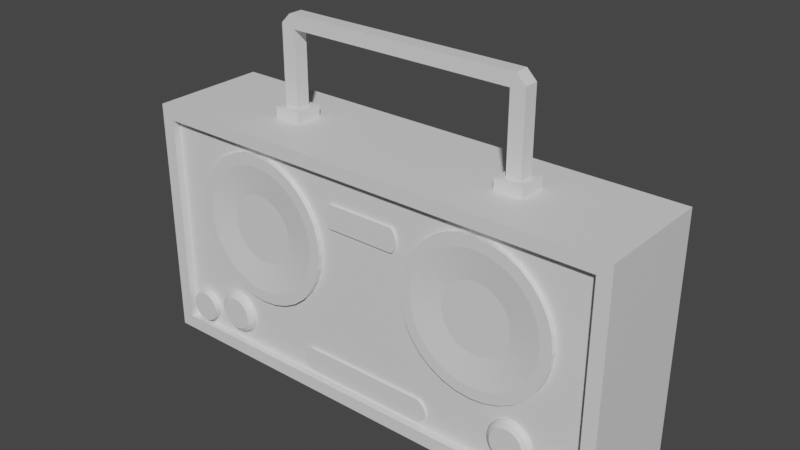 # Source: Radio.blend  (saved by Blender 3.5.10; exported with 4.5.12 LTS)
import bpy
from mathutils import Matrix  # noqa: F401  (used for matrix-valued properties, if any)

bpy.ops.wm.read_factory_settings(use_empty=True)
scene = bpy.context.scene
scene.name = 'Scene'

# ---- collections
col_collection = bpy.data.collections.new('Collection'); scene.collection.children.link(col_collection)

# ---- materials (node trees are filled in below, after node groups)
mat_material = bpy.data.materials.new('Material')
mat_material.alpha_threshold = 0.0
mat_material.use_transparent_shadow = False
mat_material.roughness = 0.5
mat_material.line_color = (0.0, 0.0, 0.0, 1.0)
mat_blackmat = bpy.data.materials.new('BlackMat')
mat_blackmat.use_transparent_shadow = False

# ---- material node trees
mat_material.use_nodes = True; mat_material.node_tree.nodes.clear()
_N = mat_material.node_tree.nodes; _L = mat_material.node_tree.links
n0 = _N.new('ShaderNodeOutputMaterial'); n0.name = 'Material Output'; n0.location = (300, 300)
n1 = _N.new('ShaderNodeBsdfPrincipled'); n1.name = 'Principled BSDF'; n1.location = (10, 300)
n1.distribution = 'GGX'
n1.subsurface_method = 'RANDOM_WALK_SKIN'
n1.inputs[3].default_value = 1.45
n1.inputs[27].default_value = (0.0, 0.0, 0.0, 1.0)
n1.inputs[28].default_value = 1.0
_L.new(n1.outputs[0], n0.inputs[0])
n0.is_active_output = True
mat_blackmat.use_nodes = True; mat_blackmat.node_tree.nodes.clear()
_N = mat_blackmat.node_tree.nodes; _L = mat_blackmat.node_tree.links
n0 = _N.new('ShaderNodeBsdfPrincipled'); n0.name = 'Principled BSDF'; n0.location = (10, 300)
n0.distribution = 'GGX'
n0.subsurface_method = 'RANDOM_WALK_SKIN'
n0.inputs[3].default_value = 1.45
n0.inputs[27].default_value = (0.0, 0.0, 0.0, 1.0)
n0.inputs[28].default_value = 1.0
n1 = _N.new('ShaderNodeOutputMaterial'); n1.name = 'Material Output'; n1.location = (300, 300)
_L.new(n0.outputs[0], n1.inputs[0])
n1.is_active_output = True

# ---- world
world_world = bpy.data.worlds.new('World'); scene.world = world_world
world_world.use_nodes = True; world_world.node_tree.nodes.clear()
_N = world_world.node_tree.nodes; _L = world_world.node_tree.links
n0 = _N.new('ShaderNodeOutputWorld'); n0.name = 'World Output'; n0.location = (300, 300)
n1 = _N.new('ShaderNodeBackground'); n1.name = 'Background'; n1.location = (10, 300)
n1.inputs[0].default_value = (0.05088, 0.05088, 0.05088, 1.0)
_L.new(n1.outputs[0], n0.inputs[0])
n0.is_active_output = True
world_world.color = (0.05088, 0.05088, 0.05088)
world_world.use_sun_shadow = False
world_world.sun_shadow_jitter_overblur = 0.0

# ---- meshes
me_cylinder_005 = bpy.data.meshes.new('Cylinder.005')
me_cylinder_005.from_pydata([(-0.5195, -0.76, 0.1499), (-0.5195, -0.9578, 0.1499), (-0.538, -0.76, 0.1555), (-0.538, -0.9578, 0.1555), (-0.5551, -0.76, 0.1647), (-0.5551, -0.9578, 0.1647), (-0.5701, -0.76, 0.177), (-0.5701, -0.9578, 0.177), (-0.5824, -0.76, 0.192), (-0.5824, -0.9578, 0.192), (-0.5916, -0.76, 0.2091), (-0.5916, -0.9578, 0.2091), (-0.5972, -0.76, 0.2276), (-0.5972, -0.9578, 0.2276), (-0.5991, -0.76, 0.2469), (-0.5991, -0.9578, 0.2469), (-0.5972, -0.76, 0.2662), (-0.5972, -0.9578, 0.2662), (-0.5916, -0.76, 0.2848), (-0.5916, -0.9578, 0.2848), (-0.5824, -0.76, 0.3019), (-0.5824, -0.9578, 0.3019), (-0.5701, -0.76, 0.3169), (-0.5701, -0.9578, 0.3169), (-0.5551, -0.76, 0.3292), (-0.5551, -0.9578, 0.3292), (-0.538, -0.76, 0.3383), (-0.538, -0.9578, 0.3383), (-0.5195, -0.76, 0.344), (-0.5195, -0.9578, 0.344), (0.5195, -0.76, 0.1499), (0.5195, -0.9578, 0.1499), (0.538, -0.76, 0.1555), (0.538, -0.9578, 0.1555), (0.5551, -0.76, 0.1647), (0.5551, -0.9578, 0.1647), (0.5701, -0.76, 0.177), (0.5701, -0.9578, 0.177), (0.5824, -0.76, 0.192), (0.5824, -0.9578, 0.192), (0.5916, -0.76, 0.2091), (0.5916, -0.9578, 0.2091), (0.5972, -0.76, 0.2276), (0.5972, -0.9578, 0.2276), (0.5991, -0.76, 0.2469), (0.5991, -0.9578, 0.2469), (0.5972, -0.76, 0.2662), (0.5972, -0.9578, 0.2662), (0.5916, -0.76, 0.2848), (0.5916, -0.9578, 0.2848), (0.5824, -0.76, 0.3019), (0.5824, -0.9578, 0.3019), (0.5701, -0.76, 0.3169), (0.5701, -0.9578, 0.3169), (0.5551, -0.76, 0.3292), (0.5551, -0.9578, 0.3292), (0.538, -0.76, 0.3383), (0.538, -0.9578, 0.3383), (0.5195, -0.76, 0.344), (0.5195, -0.9578, 0.344), (-2.0, -0.03329, -1.49e-08), (-1.889, -1.0, 1.889), (-1.889, -1.0, 0.1111), (-2.0, -1.0, -4.47e-08), (-1.889, -0.9377, 0.1111), (-1.889, -0.9377, 1.889), (-2.0, -1.0, 2.0), (-2.0, -0.03329, 2.0), (2.0, -0.03329, -1.49e-08), (1.889, -1.0, 1.889), (1.889, -1.0, 0.1111), (2.0, -1.0, -4.47e-08), (1.889, -0.9377, 0.1111), (1.889, -0.9377, 1.889), (2.0, -1.0, 2.0), (2.0, -0.03329, 2.0), (-1.002, -0.6454, 1.83), (-1.002, -0.9796, 1.738), (-0.8813, -0.6454, 1.818), (-0.8993, -0.9796, 1.728), (-0.7649, -0.6454, 1.783), (-0.8002, -0.9796, 1.698), (-0.6576, -0.6454, 1.726), (-0.7088, -0.9796, 1.649), (-0.5636, -0.6454, 1.648), (-0.6288, -0.9796, 1.583), (-0.4865, -0.6454, 1.554), (-0.5631, -0.9796, 1.503), (-0.4291, -0.6454, 1.447), (-0.5142, -0.9796, 1.412), (-0.3938, -0.6454, 1.331), (-0.4842, -0.9796, 1.313), (-0.3819, -0.6454, 1.21), (-0.474, -0.9796, 1.21), (-0.3938, -0.6454, 1.089), (-0.4842, -0.9796, 1.107), (-0.4291, -0.6454, 0.9722), (-0.5142, -0.9796, 1.007), (-0.4865, -0.6454, 0.865), (-0.5631, -0.9796, 0.9161), (-0.5636, -0.6454, 0.7709), (-0.6288, -0.9796, 0.8361), (-0.6576, -0.6454, 0.6938), (-0.7088, -0.9796, 0.7704), (-0.7649, -0.6454, 0.6364), (-0.8002, -0.9796, 0.7216), (-0.8813, -0.6454, 0.6011), (-0.8993, -0.9796, 0.6915), (-1.002, -0.6454, 0.5892), (-1.002, -0.9796, 0.6813), (-1.123, -0.6454, 0.6011), (-1.105, -0.9796, 0.6915), (-1.24, -0.6454, 0.6364), (-1.204, -0.9796, 0.7216), (-1.347, -0.6454, 0.6938), (-1.296, -0.9796, 0.7704), (-1.441, -0.6454, 0.7709), (-1.376, -0.9796, 0.8361), (-1.518, -0.6454, 0.865), (-1.442, -0.9796, 0.9161), (-1.576, -0.6454, 0.9722), (-1.49, -0.9796, 1.007), (-1.611, -0.6454, 1.089), (-1.52, -0.9796, 1.107), (-1.623, -0.6454, 1.21), (-1.531, -0.9796, 1.21), (-1.611, -0.6454, 1.331), (-1.52, -0.9796, 1.313), (-1.576, -0.6454, 1.447), (-1.49, -0.9796, 1.412), (-1.518, -0.6454, 1.554), (-1.442, -0.9796, 1.503), (-1.441, -0.6454, 1.648), (-1.376, -0.9796, 1.583), (-1.347, -0.6454, 1.726), (-1.296, -0.9796, 1.649), (-1.24, -0.6454, 1.783), (-1.204, -0.9796, 1.698), (-1.123, -0.6454, 1.818), (-1.105, -0.9796, 1.728), (-0.8813, -0.9796, 1.818), (-1.002, -0.9796, 1.83), (-0.7649, -0.9796, 1.783), (-0.6576, -0.9796, 1.726), (-0.5636, -0.9796, 1.648), (-0.4865, -0.9796, 1.554), (-0.4291, -0.9796, 1.447), (-0.3938, -0.9796, 1.331), (-0.3819, -0.9796, 1.21), (-0.3938, -0.9796, 1.089), (-0.4291, -0.9796, 0.9722), (-0.4865, -0.9796, 0.865), (-0.5636, -0.9796, 0.7709), (-0.6576, -0.9796, 0.6938), (-0.7649, -0.9796, 0.6364), (-0.8813, -0.9796, 0.6011), (-1.002, -0.9796, 0.5892), (-1.123, -0.9796, 0.6011), (-1.24, -0.9796, 0.6364), (-1.347, -0.9796, 0.6938), (-1.441, -0.9796, 0.7709), (-1.518, -0.9796, 0.865), (-1.576, -0.9796, 0.9722), (-1.611, -0.9796, 1.089), (-1.623, -0.9796, 1.21), (-1.611, -0.9796, 1.331), (-1.576, -0.9796, 1.447), (-1.518, -0.9796, 1.554), (-1.441, -0.9796, 1.648), (-1.347, -0.9796, 1.726), (-1.24, -0.9796, 1.783), (-1.123, -0.9796, 1.818), (-0.9475, -0.9498, 1.485), (-1.002, -0.9498, 1.491), (-0.8948, -0.9498, 1.469), (-0.8462, -0.9498, 1.443), (-0.8036, -0.9498, 1.408), (-0.7686, -0.9498, 1.366), (-0.7426, -0.9498, 1.317), (-0.7266, -0.9498, 1.264), (-0.7212, -0.9498, 1.21), (-0.7266, -0.9498, 1.155), (-0.7426, -0.9498, 1.102), (-0.7686, -0.9498, 1.053), (-0.8036, -0.9498, 1.011), (-0.8462, -0.9498, 0.9759), (-0.8948, -0.9498, 0.95), (-0.9475, -0.9498, 0.934), (-1.002, -0.9498, 0.9286), (-1.057, -0.9498, 0.934), (-1.11, -0.9498, 0.95), (-1.158, -0.9498, 0.9759), (-1.201, -0.9498, 1.011), (-1.236, -0.9498, 1.053), (-1.262, -0.9498, 1.102), (-1.278, -0.9498, 1.155), (-1.283, -0.9498, 1.21), (-1.278, -0.9498, 1.264), (-1.262, -0.9498, 1.317), (-1.236, -0.9498, 1.366), (-1.201, -0.9498, 1.408), (-1.158, -0.9498, 1.443), (-1.11, -0.9498, 1.469), (-1.057, -0.9498, 1.485), (1.002, -0.6454, 1.83), (1.002, -0.9796, 1.738), (0.8813, -0.6454, 1.818), (0.8993, -0.9796, 1.728), (0.7649, -0.6454, 1.783), (0.8002, -0.9796, 1.698), (0.6576, -0.6454, 1.726), (0.7088, -0.9796, 1.649), (0.5636, -0.6454, 1.648), (0.6288, -0.9796, 1.583), (0.4865, -0.6454, 1.554), (0.5631, -0.9796, 1.503), (0.4291, -0.6454, 1.447), (0.5142, -0.9796, 1.412), (0.3938, -0.6454, 1.331), (0.4842, -0.9796, 1.313), (0.3819, -0.6454, 1.21), (0.474, -0.9796, 1.21), (0.3938, -0.6454, 1.089), (0.4842, -0.9796, 1.107), (0.4291, -0.6454, 0.9722), (0.5142, -0.9796, 1.007), (0.4865, -0.6454, 0.865), (0.5631, -0.9796, 0.9161), (0.5636, -0.6454, 0.7709), (0.6288, -0.9796, 0.8361), (0.6576, -0.6454, 0.6938), (0.7088, -0.9796, 0.7704), (0.7649, -0.6454, 0.6364), (0.8002, -0.9796, 0.7216), (0.8813, -0.6454, 0.6011), (0.8993, -0.9796, 0.6915), (1.002, -0.6454, 0.5892), (1.002, -0.9796, 0.6813), (1.123, -0.6454, 0.6011), (1.105, -0.9796, 0.6915), (1.24, -0.6454, 0.6364), (1.204, -0.9796, 0.7216), (1.347, -0.6454, 0.6938), (1.296, -0.9796, 0.7704), (1.441, -0.6454, 0.7709), (1.376, -0.9796, 0.8361), (1.518, -0.6454, 0.865), (1.442, -0.9796, 0.9161), (1.576, -0.6454, 0.9722), (1.49, -0.9796, 1.007), (1.611, -0.6454, 1.089), (1.52, -0.9796, 1.107), (1.623, -0.6454, 1.21), (1.531, -0.9796, 1.21), (1.611, -0.6454, 1.331), (1.52, -0.9796, 1.313), (1.576, -0.6454, 1.447), (1.49, -0.9796, 1.412), (1.518, -0.6454, 1.554), (1.442, -0.9796, 1.503), (1.441, -0.6454, 1.648), (1.376, -0.9796, 1.583), (1.347, -0.6454, 1.726), (1.296, -0.9796, 1.649), (1.24, -0.6454, 1.783), (1.204, -0.9796, 1.698), (1.123, -0.6454, 1.818), (1.105, -0.9796, 1.728), (0.8813, -0.9796, 1.818), (1.002, -0.9796, 1.83), (0.7649, -0.9796, 1.783), (0.6576, -0.9796, 1.726), (0.5636, -0.9796, 1.648), (0.4865, -0.9796, 1.554), (0.4291, -0.9796, 1.447), (0.3938, -0.9796, 1.331), (0.3819, -0.9796, 1.21), (0.3938, -0.9796, 1.089), (0.4291, -0.9796, 0.9722), (0.4865, -0.9796, 0.865), (0.5636, -0.9796, 0.7709), (0.6576, -0.9796, 0.6938), (0.7649, -0.9796, 0.6364), (0.8813, -0.9796, 0.6011), (1.002, -0.9796, 0.5892), (1.123, -0.9796, 0.6011), (1.24, -0.9796, 0.6364), (1.347, -0.9796, 0.6938), (1.441, -0.9796, 0.7709), (1.518, -0.9796, 0.865), (1.576, -0.9796, 0.9722), (1.611, -0.9796, 1.089), (1.623, -0.9796, 1.21), (1.611, -0.9796, 1.331), (1.576, -0.9796, 1.447), (1.518, -0.9796, 1.554), (1.441, -0.9796, 1.648), (1.347, -0.9796, 1.726), (1.24, -0.9796, 1.783), (1.123, -0.9796, 1.818), (0.9475, -0.9498, 1.485), (1.002, -0.9498, 1.491), (0.8948, -0.9498, 1.469), (0.8462, -0.9498, 1.443), (0.8036, -0.9498, 1.408), (0.7686, -0.9498, 1.366), (0.7426, -0.9498, 1.317), (0.7266, -0.9498, 1.264), (0.7212, -0.9498, 1.21), (0.7266, -0.9498, 1.155), (0.7426, -0.9498, 1.102), (0.7686, -0.9498, 1.053), (0.8036, -0.9498, 1.011), (0.8462, -0.9498, 0.9759), (0.8948, -0.9498, 0.95), (0.9475, -0.9498, 0.934), (1.002, -0.9498, 0.9286), (1.057, -0.9498, 0.934), (1.11, -0.9498, 0.95), (1.158, -0.9498, 0.9759), (1.201, -0.9498, 1.011), (1.236, -0.9498, 1.053), (1.262, -0.9498, 1.102), (1.278, -0.9498, 1.155), (1.283, -0.9498, 1.21), (1.278, -0.9498, 1.264), (1.262, -0.9498, 1.317), (1.236, -0.9498, 1.366), (1.201, -0.9498, 1.408), (1.158, -0.9498, 1.443), (1.11, -0.9498, 1.469), (1.057, -0.9498, 1.485), (-0.2798, -0.76, 1.455), (-0.2798, -0.9578, 1.455), (-0.2898, -0.76, 1.461), (-0.2898, -0.9578, 1.461), (-0.299, -0.76, 1.47), (-0.299, -0.9578, 1.47), (-0.3071, -0.76, 1.482), (-0.3071, -0.9578, 1.482), (-0.3137, -0.76, 1.497), (-0.3137, -0.9578, 1.497), (-0.3186, -0.76, 1.514), (-0.3186, -0.9578, 1.514), (-0.3217, -0.76, 1.533), (-0.3217, -0.9578, 1.533), (-0.3227, -0.76, 1.552), (-0.3227, -0.9578, 1.552), (-0.3217, -0.76, 1.571), (-0.3217, -0.9578, 1.571), (-0.3186, -0.76, 1.59), (-0.3186, -0.9578, 1.59), (-0.3137, -0.76, 1.607), (-0.3137, -0.9578, 1.607), (-0.3071, -0.76, 1.622), (-0.3071, -0.9578, 1.622), (-0.299, -0.76, 1.634), (-0.299, -0.9578, 1.634), (-0.2898, -0.76, 1.643), (-0.2898, -0.9578, 1.643), (-0.2798, -0.76, 1.649), (-0.2798, -0.9578, 1.649), (0.2798, -0.76, 1.455), (0.2798, -0.9578, 1.455), (0.2898, -0.76, 1.461), (0.2898, -0.9578, 1.461), (0.299, -0.76, 1.47), (0.299, -0.9578, 1.47), (0.3071, -0.76, 1.482), (0.3071, -0.9578, 1.482), (0.3137, -0.76, 1.497), (0.3137, -0.9578, 1.497), (0.3186, -0.76, 1.514), (0.3186, -0.9578, 1.514), (0.3217, -0.76, 1.533), (0.3217, -0.9578, 1.533), (0.3227, -0.76, 1.552), (0.3227, -0.9578, 1.552), (0.3217, -0.76, 1.571), (0.3217, -0.9578, 1.571), (0.3186, -0.76, 1.59), (0.3186, -0.9578, 1.59), (0.3137, -0.76, 1.607), (0.3137, -0.9578, 1.607), (0.3071, -0.76, 1.622), (0.3071, -0.9578, 1.622), (0.299, -0.76, 1.634), (0.299, -0.9578, 1.634), (0.2898, -0.76, 1.643), (0.2898, -0.9578, 1.643), (0.2798, -0.76, 1.649), (0.2798, -0.9578, 1.649), (-1.701, -0.7492, 0.404), (-1.701, -1.0, 0.404), (-1.676, -0.7492, 0.4016), (-1.676, -1.0, 0.4016), (-1.653, -0.7492, 0.3945), (-1.653, -1.0, 0.3945), (-1.631, -0.7492, 0.3829), (-1.631, -1.0, 0.3829), (-1.612, -0.7492, 0.3673), (-1.612, -1.0, 0.3673), (-1.597, -0.7492, 0.3483), (-1.597, -1.0, 0.3483), (-1.585, -0.7492, 0.3266), (-1.585, -1.0, 0.3266), (-1.578, -0.7492, 0.3031), (-1.578, -1.0, 0.3031), (-1.575, -0.7492, 0.2786), (-1.575, -1.0, 0.2786), (-1.578, -0.7492, 0.2542), (-1.578, -1.0, 0.2542), (-1.585, -0.7492, 0.2306), (-1.585, -1.0, 0.2306), (-1.597, -0.7492, 0.209), (-1.597, -1.0, 0.209), (-1.612, -0.7492, 0.19), (-1.612, -1.0, 0.19), (-1.631, -0.7492, 0.1744), (-1.631, -1.0, 0.1744), (-1.653, -0.7492, 0.1628), (-1.653, -1.0, 0.1628), (-1.676, -0.7492, 0.1556), (-1.676, -1.0, 0.1556), (-1.701, -0.7492, 0.1532), (-1.701, -1.0, 0.1532), (-1.725, -0.7492, 0.1556), (-1.725, -1.0, 0.1556), (-1.749, -0.7492, 0.1628), (-1.749, -1.0, 0.1628), (-1.771, -0.7492, 0.1744), (-1.771, -1.0, 0.1744), (-1.79, -0.7492, 0.19), (-1.79, -1.0, 0.19), (-1.805, -0.7492, 0.209), (-1.805, -1.0, 0.209), (-1.817, -0.7492, 0.2306), (-1.817, -1.0, 0.2306), (-1.824, -0.7492, 0.2542), (-1.824, -1.0, 0.2542), (-1.826, -0.7492, 0.2786), (-1.826, -1.0, 0.2786), (-1.824, -0.7492, 0.3031), (-1.824, -1.0, 0.3031), (-1.817, -0.7492, 0.3266), (-1.817, -1.0, 0.3266), (-1.805, -0.7492, 0.3483), (-1.805, -1.0, 0.3483), (-1.79, -0.7492, 0.3673), (-1.79, -1.0, 0.3673), (-1.771, -0.7492, 0.3829), (-1.771, -1.0, 0.3829), (-1.749, -0.7492, 0.3945), (-1.749, -1.0, 0.3945), (-1.725, -0.7492, 0.4016), (-1.725, -1.0, 0.4016), (1.701, -0.7492, 0.404), (1.701, -1.0, 0.404), (1.676, -0.7492, 0.4016), (1.676, -1.0, 0.4016), (1.653, -0.7492, 0.3945), (1.653, -1.0, 0.3945), (1.631, -0.7492, 0.3829), (1.631, -1.0, 0.3829), (1.612, -0.7492, 0.3673), (1.612, -1.0, 0.3673), (1.597, -0.7492, 0.3483), (1.597, -1.0, 0.3483), (1.585, -0.7492, 0.3266), (1.585, -1.0, 0.3266), (1.578, -0.7492, 0.3031), (1.578, -1.0, 0.3031), (1.575, -0.7492, 0.2786), (1.575, -1.0, 0.2786), (1.578, -0.7492, 0.2542), (1.578, -1.0, 0.2542), (1.585, -0.7492, 0.2306), (1.585, -1.0, 0.2306), (1.597, -0.7492, 0.209), (1.597, -1.0, 0.209), (1.612, -0.7492, 0.19), (1.612, -1.0, 0.19), (1.631, -0.7492, 0.1744), (1.631, -1.0, 0.1744), (1.653, -0.7492, 0.1628), (1.653, -1.0, 0.1628), (1.676, -0.7492, 0.1556), (1.676, -1.0, 0.1556), (1.701, -0.7492, 0.1532), (1.701, -1.0, 0.1532), (1.725, -0.7492, 0.1556), (1.725, -1.0, 0.1556), (1.749, -0.7492, 0.1628), (1.749, -1.0, 0.1628), (1.771, -0.7492, 0.1744), (1.771, -1.0, 0.1744), (1.79, -0.7492, 0.19), (1.79, -1.0, 0.19), (1.805, -0.7492, 0.209), (1.805, -1.0, 0.209), (1.817, -0.7492, 0.2306), (1.817, -1.0, 0.2306), (1.824, -0.7492, 0.2542), (1.824, -1.0, 0.2542), (1.826, -0.7492, 0.2786), (1.826, -1.0, 0.2786), (1.824, -0.7492, 0.3031), (1.824, -1.0, 0.3031), (1.817, -0.7492, 0.3266), (1.817, -1.0, 0.3266), (1.805, -0.7492, 0.3483), (1.805, -1.0, 0.3483), (1.79, -0.7492, 0.3673), (1.79, -1.0, 0.3673), (1.771, -0.7492, 0.3829), (1.771, -1.0, 0.3829), (1.749, -0.7492, 0.3945), (1.749, -1.0, 0.3945), (1.725, -0.7492, 0.4016), (1.725, -1.0, 0.4016), (-1.323, -0.6454, 0.5354), (-1.289, -0.6454, 0.532), (-1.255, -0.6454, 0.5219), (-1.225, -0.6454, 0.5056), (-1.198, -0.6454, 0.4835), (-1.176, -0.6454, 0.4567), (-1.159, -0.6454, 0.426), (-1.149, -0.6454, 0.3927), (-1.146, -0.6454, 0.3582), (-1.149, -0.6454, 0.3236), (-1.159, -0.6454, 0.2903), (-1.176, -0.6454, 0.2597), (-1.198, -0.6454, 0.2328), (-1.225, -0.6454, 0.2107), (-1.255, -0.6454, 0.1944), (-1.289, -0.6454, 0.1843), (-1.323, -0.6454, 0.1809), (-1.358, -0.6454, 0.1843), (-1.391, -0.6454, 0.1944), (-1.422, -0.6454, 0.2107), (-1.449, -0.6454, 0.2328), (-1.471, -0.6454, 0.2597), (-1.487, -0.6454, 0.2903), (-1.497, -0.6454, 0.3236), (-1.5, -0.6454, 0.3582), (-1.497, -0.6454, 0.3927), (-1.487, -0.6454, 0.426), (-1.471, -0.6454, 0.4567), (-1.449, -0.6454, 0.4835), (-1.422, -0.6454, 0.5056), (-1.391, -0.6454, 0.5219), (-1.358, -0.6454, 0.532), (-1.323, -1.0, 0.4927), (-1.323, -0.9574, 0.5354), (-1.297, -1.0, 0.4901), (-1.289, -0.9574, 0.532), (-1.272, -1.0, 0.4824), (-1.255, -0.9574, 0.5219), (-1.248, -1.0, 0.47), (-1.225, -0.9574, 0.5056), (-1.228, -1.0, 0.4533), (-1.198, -0.9574, 0.4835), (-1.211, -1.0, 0.4329), (-1.176, -0.9574, 0.4567), (-1.199, -1.0, 0.4096), (-1.159, -0.9574, 0.426), (-1.191, -1.0, 0.3844), (-1.149, -0.9574, 0.3927), (-1.189, -1.0, 0.3582), (-1.146, -0.9574, 0.3582), (-1.191, -1.0, 0.3319), (-1.149, -0.9574, 0.3236), (-1.199, -1.0, 0.3067), (-1.159, -0.9574, 0.2903), (-1.211, -1.0, 0.2834), (-1.176, -0.9574, 0.2597), (-1.228, -1.0, 0.263), (-1.198, -0.9574, 0.2328), (-1.248, -1.0, 0.2463), (-1.225, -0.9574, 0.2107), (-1.272, -1.0, 0.2339), (-1.255, -0.9574, 0.1944), (-1.297, -1.0, 0.2262), (-1.289, -0.9574, 0.1843), (-1.323, -1.0, 0.2236), (-1.323, -0.9574, 0.1809), (-1.349, -1.0, 0.2262), (-1.358, -0.9574, 0.1843), (-1.375, -1.0, 0.2339), (-1.391, -0.9574, 0.1944), (-1.398, -1.0, 0.2463), (-1.422, -0.9574, 0.2107), (-1.418, -1.0, 0.263), (-1.449, -0.9574, 0.2328), (-1.435, -1.0, 0.2834), (-1.471, -0.9574, 0.2597), (-1.447, -1.0, 0.3067), (-1.487, -0.9574, 0.2903), (-1.455, -1.0, 0.3319), (-1.497, -0.9574, 0.3236), (-1.458, -1.0, 0.3582), (-1.5, -0.9574, 0.3582), (-1.455, -1.0, 0.3844), (-1.497, -0.9574, 0.3927), (-1.447, -1.0, 0.4096), (-1.487, -0.9574, 0.426), (-1.435, -1.0, 0.4329), (-1.471, -0.9574, 0.4567), (-1.418, -1.0, 0.4533), (-1.449, -0.9574, 0.4835), (-1.398, -1.0, 0.47), (-1.422, -0.9574, 0.5056), (-1.375, -1.0, 0.4824), (-1.391, -0.9574, 0.5219), (-1.349, -1.0, 0.4901), (-1.358, -0.9574, 0.532), (-1.291, -0.9787, 0.5204), (-1.323, -0.9787, 0.5236), (-1.26, -0.9787, 0.511), (-1.231, -0.9787, 0.4957), (-1.206, -0.9787, 0.4751), (-1.186, -0.9787, 0.4501), (-1.17, -0.9787, 0.4215), (-1.161, -0.9787, 0.3904), (-1.158, -0.9787, 0.3582), (-1.161, -0.9787, 0.3259), (-1.17, -0.9787, 0.2949), (-1.186, -0.9787, 0.2663), (-1.206, -0.9787, 0.2412), (-1.231, -0.9787, 0.2206), (-1.26, -0.9787, 0.2053), (-1.291, -0.9787, 0.1959), (-1.323, -0.9787, 0.1927), (-1.355, -0.9787, 0.1959), (-1.386, -0.9787, 0.2053), (-1.415, -0.9787, 0.2206), (-1.44, -0.9787, 0.2412), (-1.461, -0.9787, 0.2663), (-1.476, -0.9787, 0.2949), (-1.485, -0.9787, 0.3259), (-1.489, -0.9787, 0.3582), (-1.485, -0.9787, 0.3904), (-1.476, -0.9787, 0.4215), (-1.461, -0.9787, 0.4501), (-1.44, -0.9787, 0.4751), (-1.415, -0.9787, 0.4957), (-1.386, -0.9787, 0.511), (-1.355, -0.9787, 0.5204), (1.323, -0.6454, 0.5354), (1.289, -0.6454, 0.532), (1.255, -0.6454, 0.5219), (1.225, -0.6454, 0.5056), (1.198, -0.6454, 0.4835), (1.176, -0.6454, 0.4567), (1.159, -0.6454, 0.426), (1.149, -0.6454, 0.3927), (1.146, -0.6454, 0.3582), (1.149, -0.6454, 0.3236), (1.159, -0.6454, 0.2903), (1.176, -0.6454, 0.2597), (1.198, -0.6454, 0.2328), (1.225, -0.6454, 0.2107), (1.255, -0.6454, 0.1944), (1.289, -0.6454, 0.1843), (1.323, -0.6454, 0.1809), (1.358, -0.6454, 0.1843), (1.391, -0.6454, 0.1944), (1.422, -0.6454, 0.2107), (1.449, -0.6454, 0.2328), (1.471, -0.6454, 0.2597), (1.487, -0.6454, 0.2903), (1.497, -0.6454, 0.3236), (1.5, -0.6454, 0.3582), (1.497, -0.6454, 0.3927), (1.487, -0.6454, 0.426), (1.471, -0.6454, 0.4567), (1.449, -0.6454, 0.4835), (1.422, -0.6454, 0.5056), (1.391, -0.6454, 0.5219), (1.358, -0.6454, 0.532), (1.323, -1.0, 0.4927), (1.323, -0.9574, 0.5354), (1.297, -1.0, 0.4901), (1.289, -0.9574, 0.532), (1.272, -1.0, 0.4824), (1.255, -0.9574, 0.5219), (1.248, -1.0, 0.47), (1.225, -0.9574, 0.5056), (1.228, -1.0, 0.4533), (1.198, -0.9574, 0.4835), (1.211, -1.0, 0.4329), (1.176, -0.9574, 0.4567), (1.199, -1.0, 0.4096), (1.159, -0.9574, 0.426), (1.191, -1.0, 0.3844), (1.149, -0.9574, 0.3927), (1.189, -1.0, 0.3582), (1.146, -0.9574, 0.3582), (1.191, -1.0, 0.3319), (1.149, -0.9574, 0.3236), (1.199, -1.0, 0.3067), (1.159, -0.9574, 0.2903), (1.211, -1.0, 0.2834), (1.176, -0.9574, 0.2597), (1.228, -1.0, 0.263), (1.198, -0.9574, 0.2328), (1.248, -1.0, 0.2463), (1.225, -0.9574, 0.2107), (1.272, -1.0, 0.2339), (1.255, -0.9574, 0.1944), (1.297, -1.0, 0.2262), (1.289, -0.9574, 0.1843), (1.323, -1.0, 0.2236), (1.323, -0.9574, 0.1809), (1.349, -1.0, 0.2262), (1.358, -0.9574, 0.1843), (1.375, -1.0, 0.2339), (1.391, -0.9574, 0.1944), (1.398, -1.0, 0.2463), (1.422, -0.9574, 0.2107), (1.418, -1.0, 0.263), (1.449, -0.9574, 0.2328), (1.435, -1.0, 0.2834), (1.471, -0.9574, 0.2597), (1.447, -1.0, 0.3067), (1.487, -0.9574, 0.2903), (1.455, -1.0, 0.3319), (1.497, -0.9574, 0.3236), (1.458, -1.0, 0.3582), (1.5, -0.9574, 0.3582), (1.455, -1.0, 0.3844), (1.497, -0.9574, 0.3927), (1.447, -1.0, 0.4096), (1.487, -0.9574, 0.426), (1.435, -1.0, 0.4329), (1.471, -0.9574, 0.4567), (1.418, -1.0, 0.4533), (1.449, -0.9574, 0.4835), (1.398, -1.0, 0.47), (1.422, -0.9574, 0.5056), (1.375, -1.0, 0.4824), (1.391, -0.9574, 0.5219), (1.349, -1.0, 0.4901), (1.358, -0.9574, 0.532), (1.291, -0.9787, 0.5204), (1.323, -0.9787, 0.5236), (1.26, -0.9787, 0.511), (1.231, -0.9787, 0.4957), (1.206, -0.9787, 0.4751), (1.186, -0.9787, 0.4501), (1.17, -0.9787, 0.4215), (1.161, -0.9787, 0.3904), (1.158, -0.9787, 0.3582), (1.161, -0.9787, 0.3259), (1.17, -0.9787, 0.2949), (1.186, -0.9787, 0.2663), (1.206, -0.9787, 0.2412), (1.231, -0.9787, 0.2206), (1.26, -0.9787, 0.2053), (1.291, -0.9787, 0.1959), (1.323, -0.9787, 0.1927), (1.355, -0.9787, 0.1959), (1.386, -0.9787, 0.2053), (1.415, -0.9787, 0.2206), (1.44, -0.9787, 0.2412), (1.461, -0.9787, 0.2663), (1.476, -0.9787, 0.2949), (1.485, -0.9787, 0.3259), (1.489, -0.9787, 0.3582), (1.485, -0.9787, 0.3904), (1.476, -0.9787, 0.4215), (1.461, -0.9787, 0.4501), (1.44, -0.9787, 0.4751), (1.415, -0.9787, 0.4957), (1.386, -0.9787, 0.511), (1.355, -0.9787, 0.5204), (0.9422, -0.4569, 2.703), (0.9422, -0.5764, 2.703), (1.062, -0.5764, 2.703), (1.062, -0.4569, 2.703), (0.9422, -0.4569, 2.813), (0.9422, -0.5764, 2.813), (1.062, -0.5764, 2.089), (1.062, -0.4569, 2.089), (0.9422, -0.4569, 2.089), (0.9422, -0.5764, 2.089), (0.8855, -0.4027, 2.0), (0.8855, -0.6306, 2.0), (1.113, -0.6306, 2.0), (1.113, -0.4027, 2.0), (1.113, -0.4027, 2.089), (0.8855, -0.6306, 2.089), (1.113, -0.6306, 2.089), (0.8855, -0.4027, 2.089), (0.9829, -0.5764, 2.813), (1.062, -0.5764, 2.734), (1.062, -0.4569, 2.734), (0.9829, -0.4569, 2.813), (0.9995, -0.6306, 2.0), (0.9995, -0.4027, 2.0), (0.9995, -0.6306, 2.089), (0.9995, -0.4027, 2.089), (-0.9422, -0.4569, 2.703), (-0.9422, -0.5764, 2.703), (-1.062, -0.5764, 2.703), (-1.062, -0.4569, 2.703), (-0.9422, -0.4569, 2.813), (-0.9422, -0.5764, 2.813), (-1.062, -0.5764, 2.089), (-1.062, -0.4569, 2.089), (-0.9422, -0.4569, 2.089), (-0.9422, -0.5764, 2.089), (-0.8855, -0.4027, 2.0), (-0.8855, -0.6306, 2.0), (-1.113, -0.6306, 2.0), (-1.113, -0.4027, 2.0), (-1.113, -0.4027, 2.089), (-0.8855, -0.6306, 2.089), (-1.113, -0.6306, 2.089), (-0.8855, -0.4027, 2.089), (-0.9829, -0.5764, 2.813), (-1.062, -0.5764, 2.734), (-1.062, -0.4569, 2.734), (-0.9829, -0.4569, 2.813), (-0.9995, -0.6306, 2.0), (-0.9995, -0.4027, 2.0), (-0.9995, -0.6306, 2.089), (-0.9995, -0.4027, 2.089)], [], [(1, 31, 33, 35, 37, 39, 41, 43, 45, 47, 49, 51, 53, 55, 57, 59, 29, 27, 25, 23, 21, 19, 17, 15, 13, 11, 9, 7, 5, 3), (0, 1, 3, 2), (2, 3, 5, 4), (4, 5, 7, 6), (6, 7, 9, 8), (8, 9, 11, 10), (10, 11, 13, 12), (12, 13, 15, 14), (14, 15, 17, 16), (16, 17, 19, 18), (18, 19, 21, 20), (20, 21, 23, 22), (22, 23, 25, 24), (24, 25, 27, 26), (58, 56, 54, 52, 50, 48, 46, 44, 42, 40, 38, 36, 34, 32, 30, 0, 2, 4, 6, 8, 10, 12, 14, 16, 18, 20, 22, 24, 26, 28), (26, 27, 29, 28), (0, 30, 31, 1), (30, 32, 33, 31), (32, 34, 35, 33), (34, 36, 37, 35), (36, 38, 39, 37), (38, 40, 41, 39), (40, 42, 43, 41), (42, 44, 45, 43), (44, 46, 47, 45), (46, 48, 49, 47), (48, 50, 51, 49), (50, 52, 53, 51), (52, 54, 55, 53), (54, 56, 57, 55), (56, 58, 59, 57), (58, 28, 29, 59), (62, 61, 66, 63), (69, 74, 66, 61), (63, 71, 70, 62), (61, 62, 64, 65), (68, 60, 67, 75), (70, 72, 64, 62), (68, 71, 63, 60), (64, 72, 73, 65), (74, 75, 67, 66), (63, 66, 67, 60), (70, 71, 74, 69), (69, 73, 72, 70), (71, 68, 75, 74), (65, 73, 69, 61), (76, 141, 140, 78), (78, 140, 142, 80), (80, 142, 143, 82), (82, 143, 144, 84), (84, 144, 145, 86), (86, 145, 146, 88), (88, 146, 147, 90), (90, 147, 148, 92), (92, 148, 149, 94), (94, 149, 150, 96), (96, 150, 151, 98), (98, 151, 152, 100), (100, 152, 153, 102), (102, 153, 154, 104), (104, 154, 155, 106), (106, 155, 156, 108), (108, 156, 157, 110), (110, 157, 158, 112), (112, 158, 159, 114), (114, 159, 160, 116), (116, 160, 161, 118), (118, 161, 162, 120), (120, 162, 163, 122), (122, 163, 164, 124), (124, 164, 165, 126), (126, 165, 166, 128), (128, 166, 167, 130), (130, 167, 168, 132), (132, 168, 169, 134), (134, 169, 170, 136), (95, 93, 180, 181), (136, 170, 171, 138), (138, 171, 141, 76), (76, 78, 80, 82, 84, 86, 88, 90, 92, 94, 96, 98, 100, 102, 104, 106, 108, 110, 112, 114, 116, 118, 120, 122, 124, 126, 128, 130, 132, 134, 136, 138), (77, 79, 140, 141), (79, 81, 142, 140), (81, 83, 143, 142), (83, 85, 144, 143), (85, 87, 145, 144), (87, 89, 146, 145), (89, 91, 147, 146), (91, 93, 148, 147), (93, 95, 149, 148), (95, 97, 150, 149), (97, 99, 151, 150), (99, 101, 152, 151), (101, 103, 153, 152), (103, 105, 154, 153), (105, 107, 155, 154), (107, 109, 156, 155), (109, 111, 157, 156), (111, 113, 158, 157), (113, 115, 159, 158), (115, 117, 160, 159), (117, 119, 161, 160), (119, 121, 162, 161), (121, 123, 163, 162), (123, 125, 164, 163), (125, 127, 165, 164), (127, 129, 166, 165), (129, 131, 167, 166), (131, 133, 168, 167), (133, 135, 169, 168), (135, 137, 170, 169), (137, 139, 171, 170), (139, 77, 141, 171), (172, 173, 203, 202, 201, 200, 199, 198, 197, 196, 195, 194, 193, 192, 191, 190, 189, 188, 187, 186, 185, 184, 183, 182, 181, 180, 179, 178, 177, 176, 175, 174), (123, 121, 194, 195), (97, 95, 181, 182), (125, 123, 195, 196), (99, 97, 182, 183), (127, 125, 196, 197), (101, 99, 183, 184), (129, 127, 197, 198), (103, 101, 184, 185), (131, 129, 198, 199), (105, 103, 185, 186), (79, 77, 173, 172), (133, 131, 199, 200), (107, 105, 186, 187), (81, 79, 172, 174), (135, 133, 200, 201), (109, 107, 187, 188), (83, 81, 174, 175), (137, 135, 201, 202), (111, 109, 188, 189), (85, 83, 175, 176), (139, 137, 202, 203), (113, 111, 189, 190), (87, 85, 176, 177), (77, 139, 203, 173), (115, 113, 190, 191), (89, 87, 177, 178), (117, 115, 191, 192), (91, 89, 178, 179), (119, 117, 192, 193), (93, 91, 179, 180), (121, 119, 193, 194), (204, 206, 268, 269), (206, 208, 270, 268), (208, 210, 271, 270), (210, 212, 272, 271), (212, 214, 273, 272), (214, 216, 274, 273), (216, 218, 275, 274), (218, 220, 276, 275), (220, 222, 277, 276), (222, 224, 278, 277), (224, 226, 279, 278), (226, 228, 280, 279), (228, 230, 281, 280), (230, 232, 282, 281), (232, 234, 283, 282), (234, 236, 284, 283), (236, 238, 285, 284), (238, 240, 286, 285), (240, 242, 287, 286), (242, 244, 288, 287), (244, 246, 289, 288), (246, 248, 290, 289), (248, 250, 291, 290), (250, 252, 292, 291), (252, 254, 293, 292), (254, 256, 294, 293), (256, 258, 295, 294), (258, 260, 296, 295), (260, 262, 297, 296), (262, 264, 298, 297), (223, 309, 308, 221), (264, 266, 299, 298), (266, 204, 269, 299), (204, 266, 264, 262, 260, 258, 256, 254, 252, 250, 248, 246, 244, 242, 240, 238, 236, 234, 232, 230, 228, 226, 224, 222, 220, 218, 216, 214, 212, 210, 208, 206), (205, 269, 268, 207), (207, 268, 270, 209), (209, 270, 271, 211), (211, 271, 272, 213), (213, 272, 273, 215), (215, 273, 274, 217), (217, 274, 275, 219), (219, 275, 276, 221), (221, 276, 277, 223), (223, 277, 278, 225), (225, 278, 279, 227), (227, 279, 280, 229), (229, 280, 281, 231), (231, 281, 282, 233), (233, 282, 283, 235), (235, 283, 284, 237), (237, 284, 285, 239), (239, 285, 286, 241), (241, 286, 287, 243), (243, 287, 288, 245), (245, 288, 289, 247), (247, 289, 290, 249), (249, 290, 291, 251), (251, 291, 292, 253), (253, 292, 293, 255), (255, 293, 294, 257), (257, 294, 295, 259), (259, 295, 296, 261), (261, 296, 297, 263), (263, 297, 298, 265), (265, 298, 299, 267), (267, 299, 269, 205), (300, 302, 303, 304, 305, 306, 307, 308, 309, 310, 311, 312, 313, 314, 315, 316, 317, 318, 319, 320, 321, 322, 323, 324, 325, 326, 327, 328, 329, 330, 331, 301), (251, 323, 322, 249), (225, 310, 309, 223), (253, 324, 323, 251), (227, 311, 310, 225), (255, 325, 324, 253), (229, 312, 311, 227), (257, 326, 325, 255), (231, 313, 312, 229), (259, 327, 326, 257), (233, 314, 313, 231), (207, 300, 301, 205), (261, 328, 327, 259), (235, 315, 314, 233), (209, 302, 300, 207), (263, 329, 328, 261), (237, 316, 315, 235), (211, 303, 302, 209), (265, 330, 329, 263), (239, 317, 316, 237), (213, 304, 303, 211), (267, 331, 330, 265), (241, 318, 317, 239), (215, 305, 304, 213), (205, 301, 331, 267), (243, 319, 318, 241), (217, 306, 305, 215), (245, 320, 319, 243), (219, 307, 306, 217), (247, 321, 320, 245), (221, 308, 307, 219), (249, 322, 321, 247), (333, 363, 365, 367, 369, 371, 373, 375, 377, 379, 381, 383, 385, 387, 389, 391, 361, 359, 357, 355, 353, 351, 349, 347, 345, 343, 341, 339, 337, 335), (332, 333, 335, 334), (334, 335, 337, 336), (336, 337, 339, 338), (338, 339, 341, 340), (340, 341, 343, 342), (342, 343, 345, 344), (344, 345, 347, 346), (346, 347, 349, 348), (348, 349, 351, 350), (350, 351, 353, 352), (352, 353, 355, 354), (354, 355, 357, 356), (356, 357, 359, 358), (390, 388, 386, 384, 382, 380, 378, 376, 374, 372, 370, 368, 366, 364, 362, 332, 334, 336, 338, 340, 342, 344, 346, 348, 350, 352, 354, 356, 358, 360), (358, 359, 361, 360), (332, 362, 363, 333), (362, 364, 365, 363), (364, 366, 367, 365), (366, 368, 369, 367), (368, 370, 371, 369), (370, 372, 373, 371), (372, 374, 375, 373), (374, 376, 377, 375), (376, 378, 379, 377), (378, 380, 381, 379), (380, 382, 383, 381), (382, 384, 385, 383), (384, 386, 387, 385), (386, 388, 389, 387), (388, 390, 391, 389), (390, 360, 361, 391), (392, 393, 395, 394), (394, 395, 397, 396), (396, 397, 399, 398), (398, 399, 401, 400), (400, 401, 403, 402), (402, 403, 405, 404), (404, 405, 407, 406), (406, 407, 409, 408), (408, 409, 411, 410), (410, 411, 413, 412), (412, 413, 415, 414), (414, 415, 417, 416), (416, 417, 419, 418), (418, 419, 421, 420), (420, 421, 423, 422), (422, 423, 425, 424), (424, 425, 427, 426), (426, 427, 429, 428), (428, 429, 431, 430), (430, 431, 433, 432), (432, 433, 435, 434), (434, 435, 437, 436), (436, 437, 439, 438), (438, 439, 441, 440), (440, 441, 443, 442), (442, 443, 445, 444), (444, 445, 447, 446), (446, 447, 449, 448), (448, 449, 451, 450), (450, 451, 453, 452), (395, 393, 455, 453, 451, 449, 447, 445, 443, 441, 439, 437, 435, 433, 431, 429, 427, 425, 423, 421, 419, 417, 415, 413, 411, 409, 407, 405, 403, 401, 399, 397), (452, 453, 455, 454), (454, 455, 393, 392), (392, 394, 396, 398, 400, 402, 404, 406, 408, 410, 412, 414, 416, 418, 420, 422, 424, 426, 428, 430, 432, 434, 436, 438, 440, 442, 444, 446, 448, 450, 452, 454), (456, 458, 459, 457), (458, 460, 461, 459), (460, 462, 463, 461), (462, 464, 465, 463), (464, 466, 467, 465), (466, 468, 469, 467), (468, 470, 471, 469), (470, 472, 473, 471), (472, 474, 475, 473), (474, 476, 477, 475), (476, 478, 479, 477), (478, 480, 481, 479), (480, 482, 483, 481), (482, 484, 485, 483), (484, 486, 487, 485), (486, 488, 489, 487), (488, 490, 491, 489), (490, 492, 493, 491), (492, 494, 495, 493), (494, 496, 497, 495), (496, 498, 499, 497), (498, 500, 501, 499), (500, 502, 503, 501), (502, 504, 505, 503), (504, 506, 507, 505), (506, 508, 509, 507), (508, 510, 511, 509), (510, 512, 513, 511), (512, 514, 515, 513), (514, 516, 517, 515), (459, 461, 463, 465, 467, 469, 471, 473, 475, 477, 479, 481, 483, 485, 487, 489, 491, 493, 495, 497, 499, 501, 503, 505, 507, 509, 511, 513, 515, 517, 519, 457), (516, 518, 519, 517), (518, 456, 457, 519), (456, 518, 516, 514, 512, 510, 508, 506, 504, 502, 500, 498, 496, 494, 492, 490, 488, 486, 484, 482, 480, 478, 476, 474, 472, 470, 468, 466, 464, 462, 460, 458), (551, 615, 553, 520), (522, 557, 559, 523), (523, 559, 561, 524), (524, 561, 563, 525), (525, 563, 565, 526), (526, 565, 567, 527), (527, 567, 569, 528), (528, 569, 571, 529), (529, 571, 573, 530), (530, 573, 575, 531), (531, 575, 577, 532), (532, 577, 579, 533), (533, 579, 581, 534), (534, 581, 583, 535), (535, 583, 585, 536), (536, 585, 587, 537), (537, 587, 589, 538), (538, 589, 591, 539), (539, 591, 593, 540), (540, 593, 595, 541), (541, 595, 597, 542), (542, 597, 599, 543), (543, 599, 601, 544), (544, 601, 603, 545), (545, 603, 605, 546), (546, 605, 607, 547), (547, 607, 609, 548), (548, 609, 611, 549), (549, 611, 613, 550), (550, 613, 615, 551), (520, 553, 555, 521), (521, 555, 557, 522), (520, 521, 522, 523, 524, 525, 526, 527, 528, 529, 530, 531, 532, 533, 534, 535, 536, 537, 538, 539, 540, 541, 542, 543, 544, 545, 546, 547, 548, 549, 550, 551), (616, 617, 552, 554), (618, 616, 554, 556), (619, 618, 556, 558), (620, 619, 558, 560), (621, 620, 560, 562), (622, 621, 562, 564), (623, 622, 564, 566), (624, 623, 566, 568), (625, 624, 568, 570), (626, 625, 570, 572), (627, 626, 572, 574), (628, 627, 574, 576), (629, 628, 576, 578), (630, 629, 578, 580), (631, 630, 580, 582), (632, 631, 582, 584), (633, 632, 584, 586), (634, 633, 586, 588), (635, 634, 588, 590), (636, 635, 590, 592), (637, 636, 592, 594), (638, 637, 594, 596), (639, 638, 596, 598), (640, 639, 598, 600), (641, 640, 600, 602), (642, 641, 602, 604), (643, 642, 604, 606), (644, 643, 606, 608), (645, 644, 608, 610), (646, 645, 610, 612), (647, 646, 612, 614), (617, 647, 614, 552), (554, 552, 614, 612, 610, 608, 606, 604, 602, 600, 598, 596, 594, 592, 590, 588, 586, 584, 582, 580, 578, 576, 574, 572, 570, 568, 566, 564, 562, 560, 558, 556), (553, 615, 647, 617), (615, 613, 646, 647), (613, 611, 645, 646), (611, 609, 644, 645), (609, 607, 643, 644), (607, 605, 642, 643), (605, 603, 641, 642), (603, 601, 640, 641), (601, 599, 639, 640), (599, 597, 638, 639), (597, 595, 637, 638), (595, 593, 636, 637), (593, 591, 635, 636), (591, 589, 634, 635), (589, 587, 633, 634), (587, 585, 632, 633), (585, 583, 631, 632), (583, 581, 630, 631), (581, 579, 629, 630), (579, 577, 628, 629), (577, 575, 627, 628), (575, 573, 626, 627), (573, 571, 625, 626), (571, 569, 624, 625), (569, 567, 623, 624), (567, 565, 622, 623), (565, 563, 621, 622), (563, 561, 620, 621), (561, 559, 619, 620), (559, 557, 618, 619), (557, 555, 616, 618), (555, 553, 617, 616), (679, 648, 681, 743), (650, 651, 687, 685), (651, 652, 689, 687), (652, 653, 691, 689), (653, 654, 693, 691), (654, 655, 695, 693), (655, 656, 697, 695), (656, 657, 699, 697), (657, 658, 701, 699), (658, 659, 703, 701), (659, 660, 705, 703), (660, 661, 707, 705), (661, 662, 709, 707), (662, 663, 711, 709), (663, 664, 713, 711), (664, 665, 715, 713), (665, 666, 717, 715), (666, 667, 719, 717), (667, 668, 721, 719), (668, 669, 723, 721), (669, 670, 725, 723), (670, 671, 727, 725), (671, 672, 729, 727), (672, 673, 731, 729), (673, 674, 733, 731), (674, 675, 735, 733), (675, 676, 737, 735), (676, 677, 739, 737), (677, 678, 741, 739), (678, 679, 743, 741), (648, 649, 683, 681), (649, 650, 685, 683), (648, 679, 678, 677, 676, 675, 674, 673, 672, 671, 670, 669, 668, 667, 666, 665, 664, 663, 662, 661, 660, 659, 658, 657, 656, 655, 654, 653, 652, 651, 650, 649), (744, 682, 680, 745), (746, 684, 682, 744), (747, 686, 684, 746), (748, 688, 686, 747), (749, 690, 688, 748), (750, 692, 690, 749), (751, 694, 692, 750), (752, 696, 694, 751), (753, 698, 696, 752), (754, 700, 698, 753), (755, 702, 700, 754), (756, 704, 702, 755), (757, 706, 704, 756), (758, 708, 706, 757), (759, 710, 708, 758), (760, 712, 710, 759), (761, 714, 712, 760), (762, 716, 714, 761), (763, 718, 716, 762), (764, 720, 718, 763), (765, 722, 720, 764), (766, 724, 722, 765), (767, 726, 724, 766), (768, 728, 726, 767), (769, 730, 728, 768), (770, 732, 730, 769), (771, 734, 732, 770), (772, 736, 734, 771), (773, 738, 736, 772), (774, 740, 738, 773), (775, 742, 740, 774), (745, 680, 742, 775), (682, 684, 686, 688, 690, 692, 694, 696, 698, 700, 702, 704, 706, 708, 710, 712, 714, 716, 718, 720, 722, 724, 726, 728, 730, 732, 734, 736, 738, 740, 742, 680), (681, 745, 775, 743), (743, 775, 774, 741), (741, 774, 773, 739), (739, 773, 772, 737), (737, 772, 771, 735), (735, 771, 770, 733), (733, 770, 769, 731), (731, 769, 768, 729), (729, 768, 767, 727), (727, 767, 766, 725), (725, 766, 765, 723), (723, 765, 764, 721), (721, 764, 763, 719), (719, 763, 762, 717), (717, 762, 761, 715), (715, 761, 760, 713), (713, 760, 759, 711), (711, 759, 758, 709), (709, 758, 757, 707), (707, 757, 756, 705), (705, 756, 755, 703), (703, 755, 754, 701), (701, 754, 753, 699), (699, 753, 752, 697), (697, 752, 751, 695), (695, 751, 750, 693), (693, 750, 749, 691), (691, 749, 748, 689), (689, 748, 747, 687), (687, 747, 746, 685), (685, 746, 744, 683), (683, 744, 745, 681), (783, 779, 778, 782), (776, 780, 797, 796, 779), (784, 776, 779, 783), (782, 778, 777, 785), (785, 777, 776, 784), (779, 796, 795, 778), (780, 781, 794, 797), (783, 790, 801, 793, 784), (782, 792, 790, 783), (798, 800, 791, 787), (799, 801, 790, 789), (787, 791, 793, 786), (789, 790, 792, 788), (785, 791, 800, 792, 782), (784, 793, 791, 785), (778, 795, 794, 781, 777), (794, 795, 796, 797), (798, 799, 789, 788), (787, 786, 799, 798), (786, 793, 801, 799), (788, 792, 800, 798), (806, 807, 781, 780), (807, 803, 777, 781), (803, 802, 776, 777), (809, 808, 804, 805), (802, 805, 822, 823, 806), (810, 809, 805, 802), (808, 811, 803, 804), (811, 810, 802, 803), (805, 804, 821, 822), (806, 823, 820, 807), (809, 810, 819, 827, 816), (808, 809, 816, 818), (824, 813, 817, 826), (825, 815, 816, 827), (813, 812, 819, 817), (815, 814, 818, 816), (811, 808, 818, 826, 817), (810, 811, 817, 819), (804, 803, 807, 820, 821), (820, 823, 822, 821), (824, 814, 815, 825), (813, 824, 825, 812), (812, 825, 827, 819), (814, 824, 826, 818), (802, 806, 780, 776)])
me_cylinder_005.polygons.foreach_set('material_index', [1, 1, 1, 1, 1, 1, 1, 1, 1, 1, 1, 1, 1, 1, 1, 1, 1, 1, 1, 1, 1, 1, 1, 1, 1, 1, 1, 1, 1, 1, 1, 1, 0, 0, 0, 0, 0, 0, 0, 0, 0, 0, 0, 0, 0, 0, 1, 1, 1, 1, 1, 1, 1, 1, 1, 1, 1, 1, 1, 1, 1, 1, 1, 1, 1, 1, 1, 1, 1, 1, 1, 1, 1, 1, 1, 1, 1, 1, 1, 1, 1, 1, 1, 1, 1, 1, 1, 1, 1, 1, 1, 1, 1, 1, 1, 1, 1, 1, 1, 1, 1, 1, 1, 1, 1, 1, 1, 1, 1, 1, 1, 1, 1, 1, 1, 1, 1, 1, 1, 1, 1, 1, 1, 1, 1, 1, 1, 1, 1, 1, 1, 1, 1, 1, 1, 1, 1, 1, 1, 1, 1, 1, 1, 1, 1, 1, 1, 1, 1, 1, 1, 1, 1, 1, 1, 1, 1, 1, 1, 1, 1, 1, 1, 1, 1, 1, 1, 1, 1, 1, 1, 1, 1, 1, 1, 1, 1, 1, 1, 1, 1, 1, 1, 1, 1, 1, 1, 1, 1, 1, 1, 1, 1, 1, 1, 1, 1, 1, 1, 1, 1, 1, 1, 1, 1, 1, 1, 1, 1, 1, 1, 1, 1, 1, 1, 1, 1, 1, 1, 1, 1, 1, 1, 1, 1, 1, 1, 1, 1, 1, 1, 1, 1, 1, 1, 1, 1, 1, 1, 1, 1, 1, 0, 0, 0, 0, 0, 0, 0, 0, 0, 0, 0, 0, 0, 0, 0, 0, 0, 0, 0, 0, 0, 0, 0, 0, 0, 0, 0, 0, 0, 0, 0, 0, 1, 1, 1, 1, 1, 1, 1, 1, 1, 1, 1, 1, 1, 1, 1, 1, 1, 1, 1, 1, 1, 1, 1, 1, 1, 1, 1, 1, 1, 1, 1, 1, 1, 1, 1, 1, 1, 1, 1, 1, 1, 1, 1, 1, 1, 1, 1, 1, 1, 1, 1, 1, 1, 1, 1, 1, 1, 1, 1, 1, 1, 1, 1, 1, 1, 1, 1, 1, 1, 1, 1, 1, 1, 1, 1, 1, 1, 1, 1, 1, 1, 1, 1, 1, 1, 1, 1, 1, 1, 1, 1, 1, 1, 1, 1, 1, 1, 1, 1, 1, 1, 1, 1, 1, 1, 1, 1, 1, 1, 1, 1, 1, 1, 1, 1, 1, 1, 1, 1, 1, 1, 1, 1, 1, 1, 1, 1, 1, 1, 1, 1, 1, 1, 1, 1, 1, 1, 1, 1, 1, 1, 1, 1, 1, 1, 1, 1, 1, 1, 1, 1, 1, 1, 1, 1, 1, 1, 1, 1, 1, 1, 1, 1, 1, 1, 1, 1, 1, 1, 1, 1, 1, 1, 1, 1, 1, 1, 1, 1, 1, 1, 1, 1, 1, 1, 1, 1, 1, 1, 1, 1, 1, 1, 1, 1, 1, 1, 1, 1, 1, 1, 1, 1, 1, 1, 1, 1, 1, 1, 1, 1, 1, 1, 1, 1, 1, 1, 1, 1, 1, 1, 1, 1, 1, 1, 1, 1, 1, 1, 1, 1, 1, 1, 1, 1, 1, 1, 1, 1, 1, 1, 1, 1, 1, 1, 1, 1, 1, 1, 1, 1, 1, 1, 1, 1, 1, 1, 1, 1, 1, 1, 1, 1, 1, 0, 0, 0, 0, 0, 0, 0, 0, 0, 0, 0, 0, 0, 0, 0, 0, 0, 0, 0, 0, 0, 0, 0, 0, 0, 0, 0, 0, 0, 0, 0, 0, 0, 0, 0, 0, 0, 0, 0, 0, 0, 0, 0, 0, 0, 0])
_uv = me_cylinder_005.uv_layers.new(name='UVMap')
_uv.uv.foreach_set('vector', [0.2032, 0.01461, 0.2032, 0.01461, 0.1582, 0.02827, 0.1167, 0.05045, 0.08029, 0.08029, 0.05045, 0.1167, 0.02827, 0.1582, 0.01461, 0.2032, 0.01, 0.25, 0.01461, 0.2968, 0.02827, 0.3418, 0.05045, 0.3833, 0.08029, 0.4197, 0.1167, 0.4496, 0.1582, 0.4717, 0.2032, 0.4854, 0.2032, 0.4854, 0.1582, 0.4717, 0.1167, 0.4496, 0.08029, 0.4197, 0.05045, 0.3833, 0.02827, 0.3418, 0.01461, 0.2968, 0.01, 0.25, 0.01461, 0.2032, 0.02827, 0.1582, 0.05045, 0.1167, 0.08029, 0.08029, 0.1167, 0.05045, 0.1582, 0.02827, 0.4688, 0.5, 0.4688, 1.0, 0.4375, 1.0, 0.4375, 0.5, 0.4375, 0.5, 0.4375, 1.0, 0.4062, 1.0, 0.4062, 0.5, 0.4062, 0.5, 0.4062, 1.0, 0.375, 1.0, 0.375, 0.5, 0.375, 0.5, 0.375, 1.0, 0.3438, 1.0, 0.3438, 0.5, 0.3438, 0.5, 0.3438, 1.0, 0.3125, 1.0, 0.3125, 0.5, 0.3125, 0.5, 0.3125, 1.0, 0.2812, 1.0, 0.2812, 0.5, 0.2812, 0.5, 0.2812, 1.0, 0.25, 1.0, 0.25, 0.5, 0.25, 0.5, 0.25, 1.0, 0.2188, 1.0, 0.2188, 0.5, 0.2188, 0.5, 0.2188, 1.0, 0.1875, 1.0, 0.1875, 0.5, 0.1875, 0.5, 0.1875, 1.0, 0.1562, 1.0, 0.1562, 0.5, 0.1562, 0.5, 0.1562, 1.0, 0.125, 1.0, 0.125, 0.5, 0.125, 0.5, 0.125, 1.0, 0.09375, 1.0, 0.09375, 0.5, 0.09375, 0.5, 0.09375, 1.0, 0.0625, 1.0, 0.0625, 0.5, 0.7032, 0.4854, 0.6582, 0.4717, 0.6167, 0.4496, 0.5803, 0.4197, 0.5504, 0.3833, 0.5283, 0.3418, 0.5146, 0.2968, 0.51, 0.25, 0.5146, 0.2032, 0.5283, 0.1582, 0.5504, 0.1167, 0.5803, 0.08029, 0.6167, 0.05045, 0.6582, 0.02827, 0.7032, 0.01461, 0.7032, 0.01461, 0.6582, 0.02827, 0.6167, 0.05045, 0.5803, 0.08029, 0.5504, 0.1167, 0.5283, 0.1582, 0.5146, 0.2032, 0.51, 0.25, 0.5146, 0.2968, 0.5283, 0.3418, 0.5504, 0.3833, 0.5803, 0.4197, 0.6167, 0.4496, 0.6582, 0.4717, 0.7032, 0.4854, 0.0625, 0.5, 0.0625, 1.0, 0.03125, 1.0, 0.03125, 0.5, 0.4688, 0.5, 0.4688, 0.5, 0.4688, 1.0, 0.4688, 1.0, 0.4688, 0.5, 0.4375, 0.5, 0.4375, 1.0, 0.4688, 1.0, 0.4375, 0.5, 0.4062, 0.5, 0.4062, 1.0, 0.4375, 1.0, 0.4062, 0.5, 0.375, 0.5, 0.375, 1.0, 0.4062, 1.0, 0.375, 0.5, 0.3438, 0.5, 0.3438, 1.0, 0.375, 1.0, 0.3438, 0.5, 0.3125, 0.5, 0.3125, 1.0, 0.3438, 1.0, 0.3125, 0.5, 0.2812, 0.5, 0.2812, 1.0, 0.3125, 1.0, 0.2812, 0.5, 0.25, 0.5, 0.25, 1.0, 0.2812, 1.0, 0.25, 0.5, 0.2188, 0.5, 0.2188, 1.0, 0.25, 1.0, 0.2188, 0.5, 0.1875, 0.5, 0.1875, 1.0, 0.2188, 1.0, 0.1875, 0.5, 0.1562, 0.5, 0.1562, 1.0, 0.1875, 1.0, 0.1562, 0.5, 0.125, 0.5, 0.125, 1.0, 0.1562, 1.0, 0.125, 0.5, 0.09375, 0.5, 0.09375, 1.0, 0.125, 1.0, 0.09375, 0.5, 0.0625, 0.5, 0.0625, 1.0, 0.09375, 1.0, 0.0625, 0.5, 0.03125, 0.5, 0.03125, 1.0, 0.0625, 1.0, 0.03125, 0.5, 0.03125, 0.5, 0.03125, 1.0, 0.03125, 1.0, 0.3843, 0.9954, 0.6157, 0.9954, 0.625, 1.0, 0.375, 1.0, 0.6157, 0.9954, 0.625, 1.0, 0.625, 1.0, 0.6157, 0.9954, 0.375, 1.0, 0.375, 1.0, 0.3843, 0.9954, 0.3843, 0.9954, 0.6157, 0.9954, 0.3843, 0.9954, 0.3843, 0.9954, 0.6157, 0.9954, 0.375, 0.25, 0.375, 0.25, 0.625, 0.25, 0.625, 0.25, 0.3843, 0.9954, 0.3843, 0.9954, 0.3843, 0.9954, 0.3843, 0.9954, 0.125, 0.5, 0.125, 0.75, 0.125, 0.75, 0.125, 0.5, 0.3843, 0.9954, 0.3843, 0.9954, 0.6157, 0.9954, 0.6157, 0.9954, 0.875, 0.75, 0.875, 0.5, 0.875, 0.5, 0.875, 0.75, 0.375, 0.0, 0.625, 0.0, 0.625, 0.25, 0.375, 0.25, 0.3843, 0.9954, 0.375, 1.0, 0.625, 1.0, 0.6157, 0.9954, 0.6157, 0.9954, 0.6157, 0.9954, 0.3843, 0.9954, 0.3843, 0.9954, 0.375, 0.0, 0.375, 0.25, 0.625, 0.25, 0.625, 0.0, 0.6157, 0.9954, 0.6157, 0.9954, 0.6157, 0.9954, 0.6157, 0.9954, 1.0, 0.5, 1.0, 1.0, 0.9688, 1.0, 0.9688, 0.5, 0.9688, 0.5, 0.9688, 1.0, 0.9375, 1.0, 0.9375, 0.5, 0.9375, 0.5, 0.9375, 1.0, 0.9062, 1.0, 0.9062, 0.5, 0.9062, 0.5, 0.9062, 1.0, 0.875, 1.0, 0.875, 0.5, 0.875, 0.5, 0.875, 1.0, 0.8438, 1.0, 0.8438, 0.5, 0.8438, 0.5, 0.8438, 1.0, 0.8125, 1.0, 0.8125, 0.5, 0.8125, 0.5, 0.8125, 1.0, 0.7812, 1.0, 0.7812, 0.5, 0.7812, 0.5, 0.7812, 1.0, 0.75, 1.0, 0.75, 0.5, 0.75, 0.5, 0.75, 1.0, 0.7188, 1.0, 0.7188, 0.5, 0.7188, 0.5, 0.7188, 1.0, 0.6875, 1.0, 0.6875, 0.5, 0.6875, 0.5, 0.6875, 1.0, 0.6562, 1.0, 0.6562, 0.5, 0.6562, 0.5, 0.6562, 1.0, 0.625, 1.0, 0.625, 0.5, 0.625, 0.5, 0.625, 1.0, 0.5938, 1.0, 0.5938, 0.5, 0.5938, 0.5, 0.5938, 1.0, 0.5625, 1.0, 0.5625, 0.5, 0.5625, 0.5, 0.5625, 1.0, 0.5312, 1.0, 0.5312, 0.5, 0.5312, 0.5, 0.5312, 1.0, 0.5, 1.0, 0.5, 0.5, 0.5, 0.5, 0.5, 1.0, 0.4688, 1.0, 0.4688, 0.5, 0.4688, 0.5, 0.4688, 1.0, 0.4375, 1.0, 0.4375, 0.5, 0.4375, 0.5, 0.4375, 1.0, 0.4062, 1.0, 0.4062, 0.5, 0.4062, 0.5, 0.4062, 1.0, 0.375, 1.0, 0.375, 0.5, 0.375, 0.5, 0.375, 1.0, 0.3438, 1.0, 0.3438, 0.5, 0.3438, 0.5, 0.3438, 1.0, 0.3125, 1.0, 0.3125, 0.5, 0.3125, 0.5, 0.3125, 1.0, 0.2812, 1.0, 0.2812, 0.5, 0.2812, 0.5, 0.2812, 1.0, 0.25, 1.0, 0.25, 0.5, 0.25, 0.5, 0.25, 1.0, 0.2188, 1.0, 0.2188, 0.5, 0.2188, 0.5, 0.2188, 1.0, 0.1875, 1.0, 0.1875, 0.5, 0.1875, 0.5, 0.1875, 1.0, 0.1562, 1.0, 0.1562, 0.5, 0.1562, 0.5, 0.1562, 1.0, 0.125, 1.0, 0.125, 0.5, 0.125, 0.5, 0.125, 1.0, 0.09375, 1.0, 0.09375, 0.5, 0.09375, 0.5, 0.09375, 1.0, 0.0625, 1.0, 0.0625, 0.5, 0.4504, 0.2101, 0.4544, 0.25, 0.4544, 0.25, 0.4504, 0.2101, 0.0625, 0.5, 0.0625, 1.0, 0.03125, 1.0, 0.03125, 0.5, 0.03125, 0.5, 0.03125, 1.0, 0.0, 1.0, 0.0, 0.5, 0.75, 0.49, 0.7968, 0.4854, 0.8418, 0.4717, 0.8833, 0.4496, 0.9197, 0.4197, 0.9496, 0.3833, 0.9717, 0.3418, 0.9854, 0.2968, 0.99, 0.25, 0.9854, 0.2032, 0.9717, 0.1582, 0.9496, 0.1167, 0.9197, 0.08029, 0.8833, 0.05045, 0.8418, 0.02827, 0.7968, 0.01461, 0.75, 0.01, 0.7032, 0.01461, 0.6582, 0.02827, 0.6167, 0.05045, 0.5803, 0.08029, 0.5504, 0.1167, 0.5283, 0.1582, 0.5146, 0.2032, 0.51, 0.25, 0.5146, 0.2968, 0.5283, 0.3418, 0.5504, 0.3833, 0.5803, 0.4197, 0.6167, 0.4496, 0.6582, 0.4717, 0.7032, 0.4854, 0.25, 0.4544, 0.2899, 0.4504, 0.2968, 0.4854, 0.25, 0.49, 0.2899, 0.4504, 0.3282, 0.4388, 0.3418, 0.4717, 0.2968, 0.4854, 0.3282, 0.4388, 0.3635, 0.4199, 0.3833, 0.4496, 0.3418, 0.4717, 0.3635, 0.4199, 0.3945, 0.3945, 0.4197, 0.4197, 0.3833, 0.4496, 0.3945, 0.3945, 0.4199, 0.3635, 0.4496, 0.3833, 0.4197, 0.4197, 0.4199, 0.3635, 0.4388, 0.3282, 0.4717, 0.3418, 0.4496, 0.3833, 0.4388, 0.3282, 0.4504, 0.2899, 0.4854, 0.2968, 0.4717, 0.3418, 0.4504, 0.2899, 0.4544, 0.25, 0.49, 0.25, 0.4854, 0.2968, 0.4544, 0.25, 0.4504, 0.2101, 0.4854, 0.2032, 0.49, 0.25, 0.4504, 0.2101, 0.4388, 0.1718, 0.4717, 0.1582, 0.4854, 0.2032, 0.4388, 0.1718, 0.4199, 0.1365, 0.4496, 0.1167, 0.4717, 0.1582, 0.4199, 0.1365, 0.3945, 0.1055, 0.4197, 0.08029, 0.4496, 0.1167, 0.3945, 0.1055, 0.3635, 0.08008, 0.3833, 0.05045, 0.4197, 0.08029, 0.3635, 0.08008, 0.3282, 0.06119, 0.3418, 0.02827, 0.3833, 0.05045, 0.3282, 0.06119, 0.2899, 0.04956, 0.2968, 0.01461, 0.3418, 0.02827, 0.2899, 0.04956, 0.25, 0.04564, 0.25, 0.01, 0.2968, 0.01461, 0.25, 0.04564, 0.2101, 0.04956, 0.2032, 0.01461, 0.25, 0.01, 0.2101, 0.04956, 0.1718, 0.06119, 0.1582, 0.02827, 0.2032, 0.01461, 0.1718, 0.06119, 0.1365, 0.08008, 0.1167, 0.05045, 0.1582, 0.02827, 0.1365, 0.08008, 0.1055, 0.1055, 0.08029, 0.08029, 0.1167, 0.05045, 0.1055, 0.1055, 0.08008, 0.1365, 0.05045, 0.1167, 0.08029, 0.08029, 0.08008, 0.1365, 0.06119, 0.1718, 0.02827, 0.1582, 0.05045, 0.1167, 0.06119, 0.1718, 0.04956, 0.2101, 0.01461, 0.2032, 0.02827, 0.1582, 0.04956, 0.2101, 0.04564, 0.25, 0.01, 0.25, 0.01461, 0.2032, 0.04564, 0.25, 0.04956, 0.2899, 0.01461, 0.2968, 0.01, 0.25, 0.04956, 0.2899, 0.06119, 0.3282, 0.02827, 0.3418, 0.01461, 0.2968, 0.06119, 0.3282, 0.08008, 0.3635, 0.05045, 0.3833, 0.02827, 0.3418, 0.08008, 0.3635, 0.1055, 0.3945, 0.08029, 0.4197, 0.05045, 0.3833, 0.1055, 0.3945, 0.1365, 0.4199, 0.1167, 0.4496, 0.08029, 0.4197, 0.1365, 0.4199, 0.1718, 0.4388, 0.1582, 0.4717, 0.1167, 0.4496, 0.1718, 0.4388, 0.2101, 0.4504, 0.2032, 0.4854, 0.1582, 0.4717, 0.2101, 0.4504, 0.25, 0.4544, 0.25, 0.49, 0.2032, 0.4854, 0.2899, 0.4504, 0.25, 0.4544, 0.2101, 0.4504, 0.1718, 0.4388, 0.1365, 0.4199, 0.1055, 0.3945, 0.08008, 0.3635, 0.06119, 0.3282, 0.04956, 0.2899, 0.04564, 0.25, 0.04956, 0.2101, 0.06119, 0.1718, 0.08008, 0.1365, 0.1055, 0.1055, 0.1365, 0.08008, 0.1718, 0.06119, 0.2101, 0.04956, 0.25, 0.04564, 0.2899, 0.04956, 0.3282, 0.06119, 0.3635, 0.08008, 0.3945, 0.1055, 0.4199, 0.1365, 0.4388, 0.1718, 0.4504, 0.2101, 0.4544, 0.25, 0.4504, 0.2899, 0.4388, 0.3282, 0.4199, 0.3635, 0.3945, 0.3945, 0.3635, 0.4199, 0.3282, 0.4388, 0.04956, 0.2101, 0.06119, 0.1718, 0.06119, 0.1718, 0.04956, 0.2101, 0.4388, 0.1718, 0.4504, 0.2101, 0.4504, 0.2101, 0.4388, 0.1718, 0.04564, 0.25, 0.04956, 0.2101, 0.04956, 0.2101, 0.04564, 0.25, 0.4199, 0.1365, 0.4388, 0.1718, 0.4388, 0.1718, 0.4199, 0.1365, 0.04956, 0.2899, 0.04564, 0.25, 0.04564, 0.25, 0.04956, 0.2899, 0.3945, 0.1055, 0.4199, 0.1365, 0.4199, 0.1365, 0.3945, 0.1055, 0.06119, 0.3282, 0.04956, 0.2899, 0.04956, 0.2899, 0.06119, 0.3282, 0.3635, 0.08008, 0.3945, 0.1055, 0.3945, 0.1055, 0.3635, 0.08008, 0.08008, 0.3635, 0.06119, 0.3282, 0.06119, 0.3282, 0.08008, 0.3635, 0.3282, 0.06119, 0.3635, 0.08008, 0.3635, 0.08008, 0.3282, 0.06119, 0.2899, 0.4504, 0.25, 0.4544, 0.25, 0.4544, 0.2899, 0.4504, 0.1055, 0.3945, 0.08008, 0.3635, 0.08008, 0.3635, 0.1055, 0.3945, 0.2899, 0.04956, 0.3282, 0.06119, 0.3282, 0.06119, 0.2899, 0.04956, 0.3282, 0.4388, 0.2899, 0.4504, 0.2899, 0.4504, 0.3282, 0.4388, 0.1365, 0.4199, 0.1055, 0.3945, 0.1055, 0.3945, 0.1365, 0.4199, 0.25, 0.04564, 0.2899, 0.04956, 0.2899, 0.04956, 0.25, 0.04564, 0.3635, 0.4199, 0.3282, 0.4388, 0.3282, 0.4388, 0.3635, 0.4199, 0.1718, 0.4388, 0.1365, 0.4199, 0.1365, 0.4199, 0.1718, 0.4388, 0.2101, 0.04956, 0.25, 0.04564, 0.25, 0.04564, 0.2101, 0.04956, 0.3945, 0.3945, 0.3635, 0.4199, 0.3635, 0.4199, 0.3945, 0.3945, 0.2101, 0.4504, 0.1718, 0.4388, 0.1718, 0.4388, 0.2101, 0.4504, 0.1718, 0.06119, 0.2101, 0.04956, 0.2101, 0.04956, 0.1718, 0.06119, 0.4199, 0.3635, 0.3945, 0.3945, 0.3945, 0.3945, 0.4199, 0.3635, 0.25, 0.4544, 0.2101, 0.4504, 0.2101, 0.4504, 0.25, 0.4544, 0.1365, 0.08008, 0.1718, 0.06119, 0.1718, 0.06119, 0.1365, 0.08008, 0.4388, 0.3282, 0.4199, 0.3635, 0.4199, 0.3635, 0.4388, 0.3282, 0.1055, 0.1055, 0.1365, 0.08008, 0.1365, 0.08008, 0.1055, 0.1055, 0.4504, 0.2899, 0.4388, 0.3282, 0.4388, 0.3282, 0.4504, 0.2899, 0.08008, 0.1365, 0.1055, 0.1055, 0.1055, 0.1055, 0.08008, 0.1365, 0.4544, 0.25, 0.4504, 0.2899, 0.4504, 0.2899, 0.4544, 0.25, 0.06119, 0.1718, 0.08008, 0.1365, 0.08008, 0.1365, 0.06119, 0.1718, 1.0, 0.5, 0.9688, 0.5, 0.9688, 1.0, 1.0, 1.0, 0.9688, 0.5, 0.9375, 0.5, 0.9375, 1.0, 0.9688, 1.0, 0.9375, 0.5, 0.9062, 0.5, 0.9062, 1.0, 0.9375, 1.0, 0.9062, 0.5, 0.875, 0.5, 0.875, 1.0, 0.9062, 1.0, 0.875, 0.5, 0.8438, 0.5, 0.8438, 1.0, 0.875, 1.0, 0.8438, 0.5, 0.8125, 0.5, 0.8125, 1.0, 0.8438, 1.0, 0.8125, 0.5, 0.7812, 0.5, 0.7812, 1.0, 0.8125, 1.0, 0.7812, 0.5, 0.75, 0.5, 0.75, 1.0, 0.7812, 1.0, 0.75, 0.5, 0.7188, 0.5, 0.7188, 1.0, 0.75, 1.0, 0.7188, 0.5, 0.6875, 0.5, 0.6875, 1.0, 0.7188, 1.0, 0.6875, 0.5, 0.6562, 0.5, 0.6562, 1.0, 0.6875, 1.0, 0.6562, 0.5, 0.625, 0.5, 0.625, 1.0, 0.6562, 1.0, 0.625, 0.5, 0.5938, 0.5, 0.5938, 1.0, 0.625, 1.0, 0.5938, 0.5, 0.5625, 0.5, 0.5625, 1.0, 0.5938, 1.0, 0.5625, 0.5, 0.5312, 0.5, 0.5312, 1.0, 0.5625, 1.0, 0.5312, 0.5, 0.5, 0.5, 0.5, 1.0, 0.5312, 1.0, 0.5, 0.5, 0.4688, 0.5, 0.4688, 1.0, 0.5, 1.0, 0.4688, 0.5, 0.4375, 0.5, 0.4375, 1.0, 0.4688, 1.0, 0.4375, 0.5, 0.4062, 0.5, 0.4062, 1.0, 0.4375, 1.0, 0.4062, 0.5, 0.375, 0.5, 0.375, 1.0, 0.4062, 1.0, 0.375, 0.5, 0.3438, 0.5, 0.3438, 1.0, 0.375, 1.0, 0.3438, 0.5, 0.3125, 0.5, 0.3125, 1.0, 0.3438, 1.0, 0.3125, 0.5, 0.2812, 0.5, 0.2812, 1.0, 0.3125, 1.0, 0.2812, 0.5, 0.25, 0.5, 0.25, 1.0, 0.2812, 1.0, 0.25, 0.5, 0.2188, 0.5, 0.2188, 1.0, 0.25, 1.0, 0.2188, 0.5, 0.1875, 0.5, 0.1875, 1.0, 0.2188, 1.0, 0.1875, 0.5, 0.1562, 0.5, 0.1562, 1.0, 0.1875, 1.0, 0.1562, 0.5, 0.125, 0.5, 0.125, 1.0, 0.1562, 1.0, 0.125, 0.5, 0.09375, 0.5, 0.09375, 1.0, 0.125, 1.0, 0.09375, 0.5, 0.0625, 0.5, 0.0625, 1.0, 0.09375, 1.0, 0.4504, 0.2101, 0.4504, 0.2101, 0.4544, 0.25, 0.4544, 0.25, 0.0625, 0.5, 0.03125, 0.5, 0.03125, 1.0, 0.0625, 1.0, 0.03125, 0.5, 0.0, 0.5, 0.0, 1.0, 0.03125, 1.0, 0.75, 0.49, 0.7032, 0.4854, 0.6582, 0.4717, 0.6167, 0.4496, 0.5803, 0.4197, 0.5504, 0.3833, 0.5283, 0.3418, 0.5146, 0.2968, 0.51, 0.25, 0.5146, 0.2032, 0.5283, 0.1582, 0.5504, 0.1167, 0.5803, 0.08029, 0.6167, 0.05045, 0.6582, 0.02827, 0.7032, 0.01461, 0.75, 0.01, 0.7968, 0.01461, 0.8418, 0.02827, 0.8833, 0.05045, 0.9197, 0.08029, 0.9496, 0.1167, 0.9717, 0.1582, 0.9854, 0.2032, 0.99, 0.25, 0.9854, 0.2968, 0.9717, 0.3418, 0.9496, 0.3833, 0.9197, 0.4197, 0.8833, 0.4496, 0.8418, 0.4717, 0.7968, 0.4854, 0.25, 0.4544, 0.25, 0.49, 0.2968, 0.4854, 0.2899, 0.4504, 0.2899, 0.4504, 0.2968, 0.4854, 0.3418, 0.4717, 0.3282, 0.4388, 0.3282, 0.4388, 0.3418, 0.4717, 0.3833, 0.4496, 0.3635, 0.4199, 0.3635, 0.4199, 0.3833, 0.4496, 0.4197, 0.4197, 0.3945, 0.3945, 0.3945, 0.3945, 0.4197, 0.4197, 0.4496, 0.3833, 0.4199, 0.3635, 0.4199, 0.3635, 0.4496, 0.3833, 0.4717, 0.3418, 0.4388, 0.3282, 0.4388, 0.3282, 0.4717, 0.3418, 0.4854, 0.2968, 0.4504, 0.2899, 0.4504, 0.2899, 0.4854, 0.2968, 0.49, 0.25, 0.4544, 0.25, 0.4544, 0.25, 0.49, 0.25, 0.4854, 0.2032, 0.4504, 0.2101, 0.4504, 0.2101, 0.4854, 0.2032, 0.4717, 0.1582, 0.4388, 0.1718, 0.4388, 0.1718, 0.4717, 0.1582, 0.4496, 0.1167, 0.4199, 0.1365, 0.4199, 0.1365, 0.4496, 0.1167, 0.4197, 0.08029, 0.3945, 0.1055, 0.3945, 0.1055, 0.4197, 0.08029, 0.3833, 0.05045, 0.3635, 0.08008, 0.3635, 0.08008, 0.3833, 0.05045, 0.3418, 0.02827, 0.3282, 0.06119, 0.3282, 0.06119, 0.3418, 0.02827, 0.2968, 0.01461, 0.2899, 0.04956, 0.2899, 0.04956, 0.2968, 0.01461, 0.25, 0.01, 0.25, 0.04564, 0.25, 0.04564, 0.25, 0.01, 0.2032, 0.01461, 0.2101, 0.04956, 0.2101, 0.04956, 0.2032, 0.01461, 0.1582, 0.02827, 0.1718, 0.06119, 0.1718, 0.06119, 0.1582, 0.02827, 0.1167, 0.05045, 0.1365, 0.08008, 0.1365, 0.08008, 0.1167, 0.05045, 0.08029, 0.08029, 0.1055, 0.1055, 0.1055, 0.1055, 0.08029, 0.08029, 0.05045, 0.1167, 0.08008, 0.1365, 0.08008, 0.1365, 0.05045, 0.1167, 0.02827, 0.1582, 0.06119, 0.1718, 0.06119, 0.1718, 0.02827, 0.1582, 0.01461, 0.2032, 0.04956, 0.2101, 0.04956, 0.2101, 0.01461, 0.2032, 0.01, 0.25, 0.04564, 0.25, 0.04564, 0.25, 0.01, 0.25, 0.01461, 0.2968, 0.04956, 0.2899, 0.04956, 0.2899, 0.01461, 0.2968, 0.02827, 0.3418, 0.06119, 0.3282, 0.06119, 0.3282, 0.02827, 0.3418, 0.05045, 0.3833, 0.08008, 0.3635, 0.08008, 0.3635, 0.05045, 0.3833, 0.08029, 0.4197, 0.1055, 0.3945, 0.1055, 0.3945, 0.08029, 0.4197, 0.1167, 0.4496, 0.1365, 0.4199, 0.1365, 0.4199, 0.1167, 0.4496, 0.1582, 0.4717, 0.1718, 0.4388, 0.1718, 0.4388, 0.1582, 0.4717, 0.2032, 0.4854, 0.2101, 0.4504, 0.2101, 0.4504, 0.2032, 0.4854, 0.25, 0.49, 0.25, 0.4544, 0.2899, 0.4504, 0.3282, 0.4388, 0.3635, 0.4199, 0.3945, 0.3945, 0.4199, 0.3635, 0.4388, 0.3282, 0.4504, 0.2899, 0.4544, 0.25, 0.4504, 0.2101, 0.4388, 0.1718, 0.4199, 0.1365, 0.3945, 0.1055, 0.3635, 0.08008, 0.3282, 0.06119, 0.2899, 0.04956, 0.25, 0.04564, 0.2101, 0.04956, 0.1718, 0.06119, 0.1365, 0.08008, 0.1055, 0.1055, 0.08008, 0.1365, 0.06119, 0.1718, 0.04956, 0.2101, 0.04564, 0.25, 0.04956, 0.2899, 0.06119, 0.3282, 0.08008, 0.3635, 0.1055, 0.3945, 0.1365, 0.4199, 0.1718, 0.4388, 0.2101, 0.4504, 0.25, 0.4544, 0.04956, 0.2101, 0.04956, 0.2101, 0.06119, 0.1718, 0.06119, 0.1718, 0.4388, 0.1718, 0.4388, 0.1718, 0.4504, 0.2101, 0.4504, 0.2101, 0.04564, 0.25, 0.04564, 0.25, 0.04956, 0.2101, 0.04956, 0.2101, 0.4199, 0.1365, 0.4199, 0.1365, 0.4388, 0.1718, 0.4388, 0.1718, 0.04956, 0.2899, 0.04956, 0.2899, 0.04564, 0.25, 0.04564, 0.25, 0.3945, 0.1055, 0.3945, 0.1055, 0.4199, 0.1365, 0.4199, 0.1365, 0.06119, 0.3282, 0.06119, 0.3282, 0.04956, 0.2899, 0.04956, 0.2899, 0.3635, 0.08008, 0.3635, 0.08008, 0.3945, 0.1055, 0.3945, 0.1055, 0.08008, 0.3635, 0.08008, 0.3635, 0.06119, 0.3282, 0.06119, 0.3282, 0.3282, 0.06119, 0.3282, 0.06119, 0.3635, 0.08008, 0.3635, 0.08008, 0.2899, 0.4504, 0.2899, 0.4504, 0.25, 0.4544, 0.25, 0.4544, 0.1055, 0.3945, 0.1055, 0.3945, 0.08008, 0.3635, 0.08008, 0.3635, 0.2899, 0.04956, 0.2899, 0.04956, 0.3282, 0.06119, 0.3282, 0.06119, 0.3282, 0.4388, 0.3282, 0.4388, 0.2899, 0.4504, 0.2899, 0.4504, 0.1365, 0.4199, 0.1365, 0.4199, 0.1055, 0.3945, 0.1055, 0.3945, 0.25, 0.04564, 0.25, 0.04564, 0.2899, 0.04956, 0.2899, 0.04956, 0.3635, 0.4199, 0.3635, 0.4199, 0.3282, 0.4388, 0.3282, 0.4388, 0.1718, 0.4388, 0.1718, 0.4388, 0.1365, 0.4199, 0.1365, 0.4199, 0.2101, 0.04956, 0.2101, 0.04956, 0.25, 0.04564, 0.25, 0.04564, 0.3945, 0.3945, 0.3945, 0.3945, 0.3635, 0.4199, 0.3635, 0.4199, 0.2101, 0.4504, 0.2101, 0.4504, 0.1718, 0.4388, 0.1718, 0.4388, 0.1718, 0.06119, 0.1718, 0.06119, 0.2101, 0.04956, 0.2101, 0.04956, 0.4199, 0.3635, 0.4199, 0.3635, 0.3945, 0.3945, 0.3945, 0.3945, 0.25, 0.4544, 0.25, 0.4544, 0.2101, 0.4504, 0.2101, 0.4504, 0.1365, 0.08008, 0.1365, 0.08008, 0.1718, 0.06119, 0.1718, 0.06119, 0.4388, 0.3282, 0.4388, 0.3282, 0.4199, 0.3635, 0.4199, 0.3635, 0.1055, 0.1055, 0.1055, 0.1055, 0.1365, 0.08008, 0.1365, 0.08008, 0.4504, 0.2899, 0.4504, 0.2899, 0.4388, 0.3282, 0.4388, 0.3282, 0.08008, 0.1365, 0.08008, 0.1365, 0.1055, 0.1055, 0.1055, 0.1055, 0.4544, 0.25, 0.4544, 0.25, 0.4504, 0.2899, 0.4504, 0.2899, 0.06119, 0.1718, 0.06119, 0.1718, 0.08008, 0.1365, 0.08008, 0.1365, 0.2032, 0.01461, 0.2032, 0.01461, 0.1582, 0.02827, 0.1167, 0.05045, 0.08029, 0.08029, 0.05045, 0.1167, 0.02827, 0.1582, 0.01461, 0.2032, 0.01, 0.25, 0.01461, 0.2968, 0.02827, 0.3418, 0.05045, 0.3833, 0.08029, 0.4197, 0.1167, 0.4496, 0.1582, 0.4717, 0.2032, 0.4854, 0.2032, 0.4854, 0.1582, 0.4717, 0.1167, 0.4496, 0.08029, 0.4197, 0.05045, 0.3833, 0.02827, 0.3418, 0.01461, 0.2968, 0.01, 0.25, 0.01461, 0.2032, 0.02827, 0.1582, 0.05045, 0.1167, 0.08029, 0.08029, 0.1167, 0.05045, 0.1582, 0.02827, 0.4688, 0.5, 0.4688, 1.0, 0.4375, 1.0, 0.4375, 0.5, 0.4375, 0.5, 0.4375, 1.0, 0.4062, 1.0, 0.4062, 0.5, 0.4062, 0.5, 0.4062, 1.0, 0.375, 1.0, 0.375, 0.5, 0.375, 0.5, 0.375, 1.0, 0.3438, 1.0, 0.3438, 0.5, 0.3438, 0.5, 0.3438, 1.0, 0.3125, 1.0, 0.3125, 0.5, 0.3125, 0.5, 0.3125, 1.0, 0.2812, 1.0, 0.2812, 0.5, 0.2812, 0.5, 0.2812, 1.0, 0.25, 1.0, 0.25, 0.5, 0.25, 0.5, 0.25, 1.0, 0.2188, 1.0, 0.2188, 0.5, 0.2188, 0.5, 0.2188, 1.0, 0.1875, 1.0, 0.1875, 0.5, 0.1875, 0.5, 0.1875, 1.0, 0.1562, 1.0, 0.1562, 0.5, 0.1562, 0.5, 0.1562, 1.0, 0.125, 1.0, 0.125, 0.5, 0.125, 0.5, 0.125, 1.0, 0.09375, 1.0, 0.09375, 0.5, 0.09375, 0.5, 0.09375, 1.0, 0.0625, 1.0, 0.0625, 0.5, 0.7032, 0.4854, 0.6582, 0.4717, 0.6167, 0.4496, 0.5803, 0.4197, 0.5504, 0.3833, 0.5283, 0.3418, 0.5146, 0.2968, 0.51, 0.25, 0.5146, 0.2032, 0.5283, 0.1582, 0.5504, 0.1167, 0.5803, 0.08029, 0.6167, 0.05045, 0.6582, 0.02827, 0.7032, 0.01461, 0.7032, 0.01461, 0.6582, 0.02827, 0.6167, 0.05045, 0.5803, 0.08029, 0.5504, 0.1167, 0.5283, 0.1582, 0.5146, 0.2032, 0.51, 0.25, 0.5146, 0.2968, 0.5283, 0.3418, 0.5504, 0.3833, 0.5803, 0.4197, 0.6167, 0.4496, 0.6582, 0.4717, 0.7032, 0.4854, 0.0625, 0.5, 0.0625, 1.0, 0.03125, 1.0, 0.03125, 0.5, 0.4688, 0.5, 0.4688, 0.5, 0.4688, 1.0, 0.4688, 1.0, 0.4688, 0.5, 0.4375, 0.5, 0.4375, 1.0, 0.4688, 1.0, 0.4375, 0.5, 0.4062, 0.5, 0.4062, 1.0, 0.4375, 1.0, 0.4062, 0.5, 0.375, 0.5, 0.375, 1.0, 0.4062, 1.0, 0.375, 0.5, 0.3438, 0.5, 0.3438, 1.0, 0.375, 1.0, 0.3438, 0.5, 0.3125, 0.5, 0.3125, 1.0, 0.3438, 1.0, 0.3125, 0.5, 0.2812, 0.5, 0.2812, 1.0, 0.3125, 1.0, 0.2812, 0.5, 0.25, 0.5, 0.25, 1.0, 0.2812, 1.0, 0.25, 0.5, 0.2188, 0.5, 0.2188, 1.0, 0.25, 1.0, 0.2188, 0.5, 0.1875, 0.5, 0.1875, 1.0, 0.2188, 1.0, 0.1875, 0.5, 0.1562, 0.5, 0.1562, 1.0, 0.1875, 1.0, 0.1562, 0.5, 0.125, 0.5, 0.125, 1.0, 0.1562, 1.0, 0.125, 0.5, 0.09375, 0.5, 0.09375, 1.0, 0.125, 1.0, 0.09375, 0.5, 0.0625, 0.5, 0.0625, 1.0, 0.09375, 1.0, 0.0625, 0.5, 0.03125, 0.5, 0.03125, 1.0, 0.0625, 1.0, 0.03125, 0.5, 0.03125, 0.5, 0.03125, 1.0, 0.03125, 1.0, 1.0, 0.5, 1.0, 1.0, 0.9688, 1.0, 0.9688, 0.5, 0.9688, 0.5, 0.9688, 1.0, 0.9375, 1.0, 0.9375, 0.5, 0.9375, 0.5, 0.9375, 1.0, 0.9062, 1.0, 0.9062, 0.5, 0.9062, 0.5, 0.9062, 1.0, 0.875, 1.0, 0.875, 0.5, 0.875, 0.5, 0.875, 1.0, 0.8438, 1.0, 0.8438, 0.5, 0.8438, 0.5, 0.8438, 1.0, 0.8125, 1.0, 0.8125, 0.5, 0.8125, 0.5, 0.8125, 1.0, 0.7812, 1.0, 0.7812, 0.5, 0.7812, 0.5, 0.7812, 1.0, 0.75, 1.0, 0.75, 0.5, 0.75, 0.5, 0.75, 1.0, 0.7188, 1.0, 0.7188, 0.5, 0.7188, 0.5, 0.7188, 1.0, 0.6875, 1.0, 0.6875, 0.5, 0.6875, 0.5, 0.6875, 1.0, 0.6562, 1.0, 0.6562, 0.5, 0.6562, 0.5, 0.6562, 1.0, 0.625, 1.0, 0.625, 0.5, 0.625, 0.5, 0.625, 1.0, 0.5938, 1.0, 0.5938, 0.5, 0.5938, 0.5, 0.5938, 1.0, 0.5625, 1.0, 0.5625, 0.5, 0.5625, 0.5, 0.5625, 1.0, 0.5312, 1.0, 0.5312, 0.5, 0.5312, 0.5, 0.5312, 1.0, 0.5, 1.0, 0.5, 0.5, 0.5, 0.5, 0.5, 1.0, 0.4688, 1.0, 0.4688, 0.5, 0.4688, 0.5, 0.4688, 1.0, 0.4375, 1.0, 0.4375, 0.5, 0.4375, 0.5, 0.4375, 1.0, 0.4062, 1.0, 0.4062, 0.5, 0.4062, 0.5, 0.4062, 1.0, 0.375, 1.0, 0.375, 0.5, 0.375, 0.5, 0.375, 1.0, 0.3438, 1.0, 0.3438, 0.5, 0.3438, 0.5, 0.3438, 1.0, 0.3125, 1.0, 0.3125, 0.5, 0.3125, 0.5, 0.3125, 1.0, 0.2812, 1.0, 0.2812, 0.5, 0.2812, 0.5, 0.2812, 1.0, 0.25, 1.0, 0.25, 0.5, 0.25, 0.5, 0.25, 1.0, 0.2188, 1.0, 0.2188, 0.5, 0.2188, 0.5, 0.2188, 1.0, 0.1875, 1.0, 0.1875, 0.5, 0.1875, 0.5, 0.1875, 1.0, 0.1562, 1.0, 0.1562, 0.5, 0.1562, 0.5, 0.1562, 1.0, 0.125, 1.0, 0.125, 0.5, 0.125, 0.5, 0.125, 1.0, 0.09375, 1.0, 0.09375, 0.5, 0.09375, 0.5, 0.09375, 1.0, 0.0625, 1.0, 0.0625, 0.5, 0.2968, 0.4854, 0.25, 0.49, 0.2032, 0.4854, 0.1582, 0.4717, 0.1167, 0.4496, 0.08029, 0.4197, 0.05045, 0.3833, 0.02827, 0.3418, 0.01461, 0.2968, 0.01, 0.25, 0.01461, 0.2032, 0.02827, 0.1582, 0.05045, 0.1167, 0.08029, 0.08029, 0.1167, 0.05045, 0.1582, 0.02827, 0.2032, 0.01461, 0.25, 0.01, 0.2968, 0.01461, 0.3418, 0.02827, 0.3833, 0.05045, 0.4197, 0.08029, 0.4496, 0.1167, 0.4717, 0.1582, 0.4854, 0.2032, 0.49, 0.25, 0.4854, 0.2968, 0.4717, 0.3418, 0.4496, 0.3833, 0.4197, 0.4197, 0.3833, 0.4496, 0.3418, 0.4717, 0.0625, 0.5, 0.0625, 1.0, 0.03125, 1.0, 0.03125, 0.5, 0.03125, 0.5, 0.03125, 1.0, 0.0, 1.0, 0.0, 0.5, 0.75, 0.49, 0.7968, 0.4854, 0.8418, 0.4717, 0.8833, 0.4496, 0.9197, 0.4197, 0.9496, 0.3833, 0.9717, 0.3418, 0.9854, 0.2968, 0.99, 0.25, 0.9854, 0.2032, 0.9717, 0.1582, 0.9496, 0.1167, 0.9197, 0.08029, 0.8833, 0.05045, 0.8418, 0.02827, 0.7968, 0.01461, 0.75, 0.01, 0.7032, 0.01461, 0.6582, 0.02827, 0.6167, 0.05045, 0.5803, 0.08029, 0.5504, 0.1167, 0.5283, 0.1582, 0.5146, 0.2032, 0.51, 0.25, 0.5146, 0.2968, 0.5283, 0.3418, 0.5504, 0.3833, 0.5803, 0.4197, 0.6167, 0.4496, 0.6582, 0.4717, 0.7032, 0.4854, 1.0, 0.5, 0.9688, 0.5, 0.9688, 1.0, 1.0, 1.0, 0.9688, 0.5, 0.9375, 0.5, 0.9375, 1.0, 0.9688, 1.0, 0.9375, 0.5, 0.9062, 0.5, 0.9062, 1.0, 0.9375, 1.0, 0.9062, 0.5, 0.875, 0.5, 0.875, 1.0, 0.9062, 1.0, 0.875, 0.5, 0.8438, 0.5, 0.8438, 1.0, 0.875, 1.0, 0.8438, 0.5, 0.8125, 0.5, 0.8125, 1.0, 0.8438, 1.0, 0.8125, 0.5, 0.7812, 0.5, 0.7812, 1.0, 0.8125, 1.0, 0.7812, 0.5, 0.75, 0.5, 0.75, 1.0, 0.7812, 1.0, 0.75, 0.5, 0.7188, 0.5, 0.7188, 1.0, 0.75, 1.0, 0.7188, 0.5, 0.6875, 0.5, 0.6875, 1.0, 0.7188, 1.0, 0.6875, 0.5, 0.6562, 0.5, 0.6562, 1.0, 0.6875, 1.0, 0.6562, 0.5, 0.625, 0.5, 0.625, 1.0, 0.6562, 1.0, 0.625, 0.5, 0.5938, 0.5, 0.5938, 1.0, 0.625, 1.0, 0.5938, 0.5, 0.5625, 0.5, 0.5625, 1.0, 0.5938, 1.0, 0.5625, 0.5, 0.5312, 0.5, 0.5312, 1.0, 0.5625, 1.0, 0.5312, 0.5, 0.5, 0.5, 0.5, 1.0, 0.5312, 1.0, 0.5, 0.5, 0.4688, 0.5, 0.4688, 1.0, 0.5, 1.0, 0.4688, 0.5, 0.4375, 0.5, 0.4375, 1.0, 0.4688, 1.0, 0.4375, 0.5, 0.4062, 0.5, 0.4062, 1.0, 0.4375, 1.0, 0.4062, 0.5, 0.375, 0.5, 0.375, 1.0, 0.4062, 1.0, 0.375, 0.5, 0.3438, 0.5, 0.3438, 1.0, 0.375, 1.0, 0.3438, 0.5, 0.3125, 0.5, 0.3125, 1.0, 0.3438, 1.0, 0.3125, 0.5, 0.2812, 0.5, 0.2812, 1.0, 0.3125, 1.0, 0.2812, 0.5, 0.25, 0.5, 0.25, 1.0, 0.2812, 1.0, 0.25, 0.5, 0.2188, 0.5, 0.2188, 1.0, 0.25, 1.0, 0.2188, 0.5, 0.1875, 0.5, 0.1875, 1.0, 0.2188, 1.0, 0.1875, 0.5, 0.1562, 0.5, 0.1562, 1.0, 0.1875, 1.0, 0.1562, 0.5, 0.125, 0.5, 0.125, 1.0, 0.1562, 1.0, 0.125, 0.5, 0.09375, 0.5, 0.09375, 1.0, 0.125, 1.0, 0.09375, 0.5, 0.0625, 0.5, 0.0625, 1.0, 0.09375, 1.0, 0.2968, 0.4854, 0.3418, 0.4717, 0.3833, 0.4496, 0.4197, 0.4197, 0.4496, 0.3833, 0.4717, 0.3418, 0.4854, 0.2968, 0.49, 0.25, 0.4854, 0.2032, 0.4717, 0.1582, 0.4496, 0.1167, 0.4197, 0.08029, 0.3833, 0.05045, 0.3418, 0.02827, 0.2968, 0.01461, 0.25, 0.01, 0.2032, 0.01461, 0.1582, 0.02827, 0.1167, 0.05045, 0.08029, 0.08029, 0.05045, 0.1167, 0.02827, 0.1582, 0.01461, 0.2032, 0.01, 0.25, 0.01461, 0.2968, 0.02827, 0.3418, 0.05045, 0.3833, 0.08029, 0.4197, 0.1167, 0.4496, 0.1582, 0.4717, 0.2032, 0.4854, 0.25, 0.49, 0.0625, 0.5, 0.03125, 0.5, 0.03125, 1.0, 0.0625, 1.0, 0.03125, 0.5, 0.0, 0.5, 0.0, 1.0, 0.03125, 1.0, 0.75, 0.49, 0.7032, 0.4854, 0.6582, 0.4717, 0.6167, 0.4496, 0.5803, 0.4197, 0.5504, 0.3833, 0.5283, 0.3418, 0.5146, 0.2968, 0.51, 0.25, 0.5146, 0.2032, 0.5283, 0.1582, 0.5504, 0.1167, 0.5803, 0.08029, 0.6167, 0.05045, 0.6582, 0.02827, 0.7032, 0.01461, 0.75, 0.01, 0.7968, 0.01461, 0.8418, 0.02827, 0.8833, 0.05045, 0.9197, 0.08029, 0.9496, 0.1167, 0.9717, 0.1582, 0.9854, 0.2032, 0.99, 0.25, 0.9854, 0.2968, 0.9717, 0.3418, 0.9496, 0.3833, 0.9197, 0.4197, 0.8833, 0.4496, 0.8418, 0.4717, 0.7968, 0.4854, 0.03125, 0.5, 0.03125, 0.94, 0.0, 0.94, 0.0, 0.5, 0.9375, 0.5, 0.9375, 0.94, 0.9062, 0.94, 0.9062, 0.5, 0.9062, 0.5, 0.9062, 0.94, 0.875, 0.94, 0.875, 0.5, 0.875, 0.5, 0.875, 0.94, 0.8438, 0.94, 0.8438, 0.5, 0.8438, 0.5, 0.8438, 0.94, 0.8125, 0.94, 0.8125, 0.5, 0.8125, 0.5, 0.8125, 0.94, 0.7812, 0.94, 0.7812, 0.5, 0.7812, 0.5, 0.7812, 0.94, 0.75, 0.94, 0.75, 0.5, 0.75, 0.5, 0.75, 0.94, 0.7188, 0.94, 0.7188, 0.5, 0.7188, 0.5, 0.7188, 0.94, 0.6875, 0.94, 0.6875, 0.5, 0.6875, 0.5, 0.6875, 0.94, 0.6562, 0.94, 0.6562, 0.5, 0.6562, 0.5, 0.6562, 0.94, 0.625, 0.94, 0.625, 0.5, 0.625, 0.5, 0.625, 0.94, 0.5938, 0.94, 0.5938, 0.5, 0.5938, 0.5, 0.5938, 0.94, 0.5625, 0.94, 0.5625, 0.5, 0.5625, 0.5, 0.5625, 0.94, 0.5312, 0.94, 0.5312, 0.5, 0.5312, 0.5, 0.5312, 0.94, 0.5, 0.94, 0.5, 0.5, 0.5, 0.5, 0.5, 0.94, 0.4688, 0.94, 0.4688, 0.5, 0.4688, 0.5, 0.4688, 0.94, 0.4375, 0.94, 0.4375, 0.5, 0.4375, 0.5, 0.4375, 0.94, 0.4062, 0.94, 0.4062, 0.5, 0.4062, 0.5, 0.4062, 0.94, 0.375, 0.94, 0.375, 0.5, 0.375, 0.5, 0.375, 0.94, 0.3438, 0.94, 0.3438, 0.5, 0.3438, 0.5, 0.3438, 0.94, 0.3125, 0.94, 0.3125, 0.5, 0.3125, 0.5, 0.3125, 0.94, 0.2812, 0.94, 0.2812, 0.5, 0.2812, 0.5, 0.2812, 0.94, 0.25, 0.94, 0.25, 0.5, 0.25, 0.5, 0.25, 0.94, 0.2188, 0.94, 0.2188, 0.5, 0.2188, 0.5, 0.2188, 0.94, 0.1875, 0.94, 0.1875, 0.5, 0.1875, 0.5, 0.1875, 0.94, 0.1562, 0.94, 0.1562, 0.5, 0.1562, 0.5, 0.1562, 0.94, 0.125, 0.94, 0.125, 0.5, 0.125, 0.5, 0.125, 0.94, 0.09375, 0.94, 0.09375, 0.5, 0.09375, 0.5, 0.09375, 0.94, 0.0625, 0.94, 0.0625, 0.5, 0.0625, 0.5, 0.0625, 0.94, 0.03125, 0.94, 0.03125, 0.5, 1.0, 0.5, 1.0, 0.94, 0.9688, 0.94, 0.9688, 0.5, 0.9688, 0.5, 0.9688, 0.94, 0.9375, 0.94, 0.9375, 0.5, 0.75, 0.49, 0.7968, 0.4854, 0.8418, 0.4717, 0.8833, 0.4496, 0.9197, 0.4197, 0.9496, 0.3833, 0.9717, 0.3418, 0.9854, 0.2968, 0.99, 0.25, 0.9854, 0.2032, 0.9717, 0.1582, 0.9496, 0.1167, 0.9197, 0.08029, 0.8833, 0.05045, 0.8418, 0.02827, 0.7968, 0.01461, 0.75, 0.01, 0.7032, 0.01461, 0.6582, 0.02827, 0.6167, 0.05045, 0.5803, 0.08029, 0.5504, 0.1167, 0.5283, 0.1582, 0.5146, 0.2032, 0.51, 0.25, 0.5146, 0.2968, 0.5283, 0.3418, 0.5504, 0.3833, 0.5803, 0.4197, 0.6167, 0.4496, 0.6582, 0.4717, 0.7032, 0.4854, 0.2912, 0.457, 0.25, 0.461, 0.25, 0.4321, 0.2855, 0.4286, 0.3308, 0.445, 0.2912, 0.457, 0.2855, 0.4286, 0.3197, 0.4182, 0.3673, 0.4255, 0.3308, 0.445, 0.3197, 0.4182, 0.3512, 0.4014, 0.3992, 0.3992, 0.3673, 0.4255, 0.3512, 0.4014, 0.3788, 0.3788, 0.4255, 0.3673, 0.3992, 0.3992, 0.3788, 0.3788, 0.4014, 0.3512, 0.445, 0.3308, 0.4255, 0.3673, 0.4014, 0.3512, 0.4182, 0.3197, 0.457, 0.2912, 0.445, 0.3308, 0.4182, 0.3197, 0.4286, 0.2855, 0.461, 0.25, 0.457, 0.2912, 0.4286, 0.2855, 0.4321, 0.25, 0.457, 0.2088, 0.461, 0.25, 0.4321, 0.25, 0.4286, 0.2145, 0.445, 0.1692, 0.457, 0.2088, 0.4286, 0.2145, 0.4182, 0.1803, 0.4255, 0.1327, 0.445, 0.1692, 0.4182, 0.1803, 0.4014, 0.1488, 0.3992, 0.1008, 0.4255, 0.1327, 0.4014, 0.1488, 0.3788, 0.1212, 0.3673, 0.07452, 0.3992, 0.1008, 0.3788, 0.1212, 0.3512, 0.0986, 0.3308, 0.05502, 0.3673, 0.07452, 0.3512, 0.0986, 0.3197, 0.08177, 0.2912, 0.04301, 0.3308, 0.05502, 0.3197, 0.08177, 0.2855, 0.07141, 0.25, 0.03895, 0.2912, 0.04301, 0.2855, 0.07141, 0.25, 0.06791, 0.2088, 0.04301, 0.25, 0.03895, 0.25, 0.06791, 0.2145, 0.07141, 0.1692, 0.05502, 0.2088, 0.04301, 0.2145, 0.07141, 0.1803, 0.08177, 0.1327, 0.07452, 0.1692, 0.05502, 0.1803, 0.08177, 0.1488, 0.0986, 0.1008, 0.1008, 0.1327, 0.07452, 0.1488, 0.0986, 0.1212, 0.1212, 0.07452, 0.1327, 0.1008, 0.1008, 0.1212, 0.1212, 0.0986, 0.1488, 0.05502, 0.1692, 0.07452, 0.1327, 0.0986, 0.1488, 0.08177, 0.1803, 0.04301, 0.2088, 0.05502, 0.1692, 0.08177, 0.1803, 0.07141, 0.2145, 0.03895, 0.25, 0.04301, 0.2088, 0.07141, 0.2145, 0.06791, 0.25, 0.04301, 0.2912, 0.03895, 0.25, 0.06791, 0.25, 0.07141, 0.2855, 0.05502, 0.3308, 0.04301, 0.2912, 0.07141, 0.2855, 0.08177, 0.3197, 0.07452, 0.3673, 0.05502, 0.3308, 0.08177, 0.3197, 0.0986, 0.3512, 0.1008, 0.3992, 0.07452, 0.3673, 0.0986, 0.3512, 0.1212, 0.3788, 0.1327, 0.4255, 0.1008, 0.3992, 0.1212, 0.3788, 0.1488, 0.4014, 0.1692, 0.445, 0.1327, 0.4255, 0.1488, 0.4014, 0.1803, 0.4182, 0.2088, 0.457, 0.1692, 0.445, 0.1803, 0.4182, 0.2145, 0.4286, 0.25, 0.461, 0.2088, 0.457, 0.2145, 0.4286, 0.25, 0.4321, 0.2855, 0.4286, 0.25, 0.4321, 0.2145, 0.4286, 0.1803, 0.4182, 0.1488, 0.4014, 0.1212, 0.3788, 0.0986, 0.3512, 0.08177, 0.3197, 0.07141, 0.2855, 0.06791, 0.25, 0.07141, 0.2145, 0.08177, 0.1803, 0.0986, 0.1488, 0.1212, 0.1212, 0.1488, 0.0986, 0.1803, 0.08177, 0.2145, 0.07141, 0.25, 0.06791, 0.2855, 0.07141, 0.3197, 0.08177, 0.3512, 0.0986, 0.3788, 0.1212, 0.4014, 0.1488, 0.4182, 0.1803, 0.4286, 0.2145, 0.4321, 0.25, 0.4286, 0.2855, 0.4182, 0.3197, 0.4014, 0.3512, 0.3788, 0.3788, 0.3512, 0.4014, 0.3197, 0.4182, 0.25, 0.49, 0.2032, 0.4854, 0.2088, 0.457, 0.25, 0.461, 0.2032, 0.4854, 0.1582, 0.4717, 0.1692, 0.445, 0.2088, 0.457, 0.1582, 0.4717, 0.1167, 0.4496, 0.1327, 0.4255, 0.1692, 0.445, 0.1167, 0.4496, 0.08029, 0.4197, 0.1008, 0.3992, 0.1327, 0.4255, 0.08029, 0.4197, 0.05045, 0.3833, 0.07452, 0.3673, 0.1008, 0.3992, 0.05045, 0.3833, 0.02827, 0.3418, 0.05502, 0.3308, 0.07452, 0.3673, 0.02827, 0.3418, 0.01461, 0.2968, 0.04301, 0.2912, 0.05502, 0.3308, 0.01461, 0.2968, 0.01, 0.25, 0.03895, 0.25, 0.04301, 0.2912, 0.01, 0.25, 0.01461, 0.2032, 0.04301, 0.2088, 0.03895, 0.25, 0.01461, 0.2032, 0.02827, 0.1582, 0.05502, 0.1692, 0.04301, 0.2088, 0.02827, 0.1582, 0.05045, 0.1167, 0.07452, 0.1327, 0.05502, 0.1692, 0.05045, 0.1167, 0.08029, 0.08029, 0.1008, 0.1008, 0.07452, 0.1327, 0.08029, 0.08029, 0.1167, 0.05045, 0.1327, 0.07452, 0.1008, 0.1008, 0.1167, 0.05045, 0.1582, 0.02827, 0.1692, 0.05502, 0.1327, 0.07452, 0.1582, 0.02827, 0.2032, 0.01461, 0.2088, 0.04301, 0.1692, 0.05502, 0.2032, 0.01461, 0.25, 0.01, 0.25, 0.03895, 0.2088, 0.04301, 0.25, 0.01, 0.2968, 0.01461, 0.2912, 0.04301, 0.25, 0.03895, 0.2968, 0.01461, 0.3418, 0.02827, 0.3308, 0.05502, 0.2912, 0.04301, 0.3418, 0.02827, 0.3833, 0.05045, 0.3673, 0.07452, 0.3308, 0.05502, 0.3833, 0.05045, 0.4197, 0.08029, 0.3992, 0.1008, 0.3673, 0.07452, 0.4197, 0.08029, 0.4496, 0.1167, 0.4255, 0.1327, 0.3992, 0.1008, 0.4496, 0.1167, 0.4717, 0.1582, 0.445, 0.1692, 0.4255, 0.1327, 0.4717, 0.1582, 0.4854, 0.2032, 0.457, 0.2088, 0.445, 0.1692, 0.4854, 0.2032, 0.49, 0.25, 0.461, 0.25, 0.457, 0.2088, 0.49, 0.25, 0.4854, 0.2968, 0.457, 0.2912, 0.461, 0.25, 0.4854, 0.2968, 0.4717, 0.3418, 0.445, 0.3308, 0.457, 0.2912, 0.4717, 0.3418, 0.4496, 0.3833, 0.4255, 0.3673, 0.445, 0.3308, 0.4496, 0.3833, 0.4197, 0.4197, 0.3992, 0.3992, 0.4255, 0.3673, 0.4197, 0.4197, 0.3833, 0.4496, 0.3673, 0.4255, 0.3992, 0.3992, 0.3833, 0.4496, 0.3418, 0.4717, 0.3308, 0.445, 0.3673, 0.4255, 0.3418, 0.4717, 0.2968, 0.4854, 0.2912, 0.457, 0.3308, 0.445, 0.2968, 0.4854, 0.25, 0.49, 0.25, 0.461, 0.2912, 0.457, 0.03125, 0.5, 0.0, 0.5, 0.0, 0.94, 0.03125, 0.94, 0.9375, 0.5, 0.9062, 0.5, 0.9062, 0.94, 0.9375, 0.94, 0.9062, 0.5, 0.875, 0.5, 0.875, 0.94, 0.9062, 0.94, 0.875, 0.5, 0.8438, 0.5, 0.8438, 0.94, 0.875, 0.94, 0.8438, 0.5, 0.8125, 0.5, 0.8125, 0.94, 0.8438, 0.94, 0.8125, 0.5, 0.7812, 0.5, 0.7812, 0.94, 0.8125, 0.94, 0.7812, 0.5, 0.75, 0.5, 0.75, 0.94, 0.7812, 0.94, 0.75, 0.5, 0.7188, 0.5, 0.7188, 0.94, 0.75, 0.94, 0.7188, 0.5, 0.6875, 0.5, 0.6875, 0.94, 0.7188, 0.94, 0.6875, 0.5, 0.6562, 0.5, 0.6562, 0.94, 0.6875, 0.94, 0.6562, 0.5, 0.625, 0.5, 0.625, 0.94, 0.6562, 0.94, 0.625, 0.5, 0.5938, 0.5, 0.5938, 0.94, 0.625, 0.94, 0.5938, 0.5, 0.5625, 0.5, 0.5625, 0.94, 0.5938, 0.94, 0.5625, 0.5, 0.5312, 0.5, 0.5312, 0.94, 0.5625, 0.94, 0.5312, 0.5, 0.5, 0.5, 0.5, 0.94, 0.5312, 0.94, 0.5, 0.5, 0.4688, 0.5, 0.4688, 0.94, 0.5, 0.94, 0.4688, 0.5, 0.4375, 0.5, 0.4375, 0.94, 0.4688, 0.94, 0.4375, 0.5, 0.4062, 0.5, 0.4062, 0.94, 0.4375, 0.94, 0.4062, 0.5, 0.375, 0.5, 0.375, 0.94, 0.4062, 0.94, 0.375, 0.5, 0.3438, 0.5, 0.3438, 0.94, 0.375, 0.94, 0.3438, 0.5, 0.3125, 0.5, 0.3125, 0.94, 0.3438, 0.94, 0.3125, 0.5, 0.2812, 0.5, 0.2812, 0.94, 0.3125, 0.94, 0.2812, 0.5, 0.25, 0.5, 0.25, 0.94, 0.2812, 0.94, 0.25, 0.5, 0.2188, 0.5, 0.2188, 0.94, 0.25, 0.94, 0.2188, 0.5, 0.1875, 0.5, 0.1875, 0.94, 0.2188, 0.94, 0.1875, 0.5, 0.1562, 0.5, 0.1562, 0.94, 0.1875, 0.94, 0.1562, 0.5, 0.125, 0.5, 0.125, 0.94, 0.1562, 0.94, 0.125, 0.5, 0.09375, 0.5, 0.09375, 0.94, 0.125, 0.94, 0.09375, 0.5, 0.0625, 0.5, 0.0625, 0.94, 0.09375, 0.94, 0.0625, 0.5, 0.03125, 0.5, 0.03125, 0.94, 0.0625, 0.94, 1.0, 0.5, 0.9688, 0.5, 0.9688, 0.94, 1.0, 0.94, 0.9688, 0.5, 0.9375, 0.5, 0.9375, 0.94, 0.9688, 0.94, 0.75, 0.49, 0.7032, 0.4854, 0.6582, 0.4717, 0.6167, 0.4496, 0.5803, 0.4197, 0.5504, 0.3833, 0.5283, 0.3418, 0.5146, 0.2968, 0.51, 0.25, 0.5146, 0.2032, 0.5283, 0.1582, 0.5504, 0.1167, 0.5803, 0.08029, 0.6167, 0.05045, 0.6582, 0.02827, 0.7032, 0.01461, 0.75, 0.01, 0.7968, 0.01461, 0.8418, 0.02827, 0.8833, 0.05045, 0.9197, 0.08029, 0.9496, 0.1167, 0.9717, 0.1582, 0.9854, 0.2032, 0.99, 0.25, 0.9854, 0.2968, 0.9717, 0.3418, 0.9496, 0.3833, 0.9197, 0.4197, 0.8833, 0.4496, 0.8418, 0.4717, 0.7968, 0.4854, 0.2912, 0.457, 0.2855, 0.4286, 0.25, 0.4321, 0.25, 0.461, 0.3308, 0.445, 0.3197, 0.4182, 0.2855, 0.4286, 0.2912, 0.457, 0.3673, 0.4255, 0.3512, 0.4014, 0.3197, 0.4182, 0.3308, 0.445, 0.3992, 0.3992, 0.3788, 0.3788, 0.3512, 0.4014, 0.3673, 0.4255, 0.4255, 0.3673, 0.4014, 0.3512, 0.3788, 0.3788, 0.3992, 0.3992, 0.445, 0.3308, 0.4182, 0.3197, 0.4014, 0.3512, 0.4255, 0.3673, 0.457, 0.2912, 0.4286, 0.2855, 0.4182, 0.3197, 0.445, 0.3308, 0.461, 0.25, 0.4321, 0.25, 0.4286, 0.2855, 0.457, 0.2912, 0.457, 0.2088, 0.4286, 0.2145, 0.4321, 0.25, 0.461, 0.25, 0.445, 0.1692, 0.4182, 0.1803, 0.4286, 0.2145, 0.457, 0.2088, 0.4255, 0.1327, 0.4014, 0.1488, 0.4182, 0.1803, 0.445, 0.1692, 0.3992, 0.1008, 0.3788, 0.1212, 0.4014, 0.1488, 0.4255, 0.1327, 0.3673, 0.07452, 0.3512, 0.0986, 0.3788, 0.1212, 0.3992, 0.1008, 0.3308, 0.05502, 0.3197, 0.08177, 0.3512, 0.0986, 0.3673, 0.07452, 0.2912, 0.04301, 0.2855, 0.07141, 0.3197, 0.08177, 0.3308, 0.05502, 0.25, 0.03895, 0.25, 0.06791, 0.2855, 0.07141, 0.2912, 0.04301, 0.2088, 0.04301, 0.2145, 0.07141, 0.25, 0.06791, 0.25, 0.03895, 0.1692, 0.05502, 0.1803, 0.08177, 0.2145, 0.07141, 0.2088, 0.04301, 0.1327, 0.07452, 0.1488, 0.0986, 0.1803, 0.08177, 0.1692, 0.05502, 0.1008, 0.1008, 0.1212, 0.1212, 0.1488, 0.0986, 0.1327, 0.07452, 0.07452, 0.1327, 0.0986, 0.1488, 0.1212, 0.1212, 0.1008, 0.1008, 0.05502, 0.1692, 0.08177, 0.1803, 0.0986, 0.1488, 0.07452, 0.1327, 0.04301, 0.2088, 0.07141, 0.2145, 0.08177, 0.1803, 0.05502, 0.1692, 0.03895, 0.25, 0.06791, 0.25, 0.07141, 0.2145, 0.04301, 0.2088, 0.04301, 0.2912, 0.07141, 0.2855, 0.06791, 0.25, 0.03895, 0.25, 0.05502, 0.3308, 0.08177, 0.3197, 0.07141, 0.2855, 0.04301, 0.2912, 0.07452, 0.3673, 0.0986, 0.3512, 0.08177, 0.3197, 0.05502, 0.3308, 0.1008, 0.3992, 0.1212, 0.3788, 0.0986, 0.3512, 0.07452, 0.3673, 0.1327, 0.4255, 0.1488, 0.4014, 0.1212, 0.3788, 0.1008, 0.3992, 0.1692, 0.445, 0.1803, 0.4182, 0.1488, 0.4014, 0.1327, 0.4255, 0.2088, 0.457, 0.2145, 0.4286, 0.1803, 0.4182, 0.1692, 0.445, 0.25, 0.461, 0.25, 0.4321, 0.2145, 0.4286, 0.2088, 0.457, 0.2855, 0.4286, 0.3197, 0.4182, 0.3512, 0.4014, 0.3788, 0.3788, 0.4014, 0.3512, 0.4182, 0.3197, 0.4286, 0.2855, 0.4321, 0.25, 0.4286, 0.2145, 0.4182, 0.1803, 0.4014, 0.1488, 0.3788, 0.1212, 0.3512, 0.0986, 0.3197, 0.08177, 0.2855, 0.07141, 0.25, 0.06791, 0.2145, 0.07141, 0.1803, 0.08177, 0.1488, 0.0986, 0.1212, 0.1212, 0.0986, 0.1488, 0.08177, 0.1803, 0.07141, 0.2145, 0.06791, 0.25, 0.07141, 0.2855, 0.08177, 0.3197, 0.0986, 0.3512, 0.1212, 0.3788, 0.1488, 0.4014, 0.1803, 0.4182, 0.2145, 0.4286, 0.25, 0.4321, 0.25, 0.49, 0.25, 0.461, 0.2088, 0.457, 0.2032, 0.4854, 0.2032, 0.4854, 0.2088, 0.457, 0.1692, 0.445, 0.1582, 0.4717, 0.1582, 0.4717, 0.1692, 0.445, 0.1327, 0.4255, 0.1167, 0.4496, 0.1167, 0.4496, 0.1327, 0.4255, 0.1008, 0.3992, 0.08029, 0.4197, 0.08029, 0.4197, 0.1008, 0.3992, 0.07452, 0.3673, 0.05045, 0.3833, 0.05045, 0.3833, 0.07452, 0.3673, 0.05502, 0.3308, 0.02827, 0.3418, 0.02827, 0.3418, 0.05502, 0.3308, 0.04301, 0.2912, 0.01461, 0.2968, 0.01461, 0.2968, 0.04301, 0.2912, 0.03895, 0.25, 0.01, 0.25, 0.01, 0.25, 0.03895, 0.25, 0.04301, 0.2088, 0.01461, 0.2032, 0.01461, 0.2032, 0.04301, 0.2088, 0.05502, 0.1692, 0.02827, 0.1582, 0.02827, 0.1582, 0.05502, 0.1692, 0.07452, 0.1327, 0.05045, 0.1167, 0.05045, 0.1167, 0.07452, 0.1327, 0.1008, 0.1008, 0.08029, 0.08029, 0.08029, 0.08029, 0.1008, 0.1008, 0.1327, 0.07452, 0.1167, 0.05045, 0.1167, 0.05045, 0.1327, 0.07452, 0.1692, 0.05502, 0.1582, 0.02827, 0.1582, 0.02827, 0.1692, 0.05502, 0.2088, 0.04301, 0.2032, 0.01461, 0.2032, 0.01461, 0.2088, 0.04301, 0.25, 0.03895, 0.25, 0.01, 0.25, 0.01, 0.25, 0.03895, 0.2912, 0.04301, 0.2968, 0.01461, 0.2968, 0.01461, 0.2912, 0.04301, 0.3308, 0.05502, 0.3418, 0.02827, 0.3418, 0.02827, 0.3308, 0.05502, 0.3673, 0.07452, 0.3833, 0.05045, 0.3833, 0.05045, 0.3673, 0.07452, 0.3992, 0.1008, 0.4197, 0.08029, 0.4197, 0.08029, 0.3992, 0.1008, 0.4255, 0.1327, 0.4496, 0.1167, 0.4496, 0.1167, 0.4255, 0.1327, 0.445, 0.1692, 0.4717, 0.1582, 0.4717, 0.1582, 0.445, 0.1692, 0.457, 0.2088, 0.4854, 0.2032, 0.4854, 0.2032, 0.457, 0.2088, 0.461, 0.25, 0.49, 0.25, 0.49, 0.25, 0.461, 0.25, 0.457, 0.2912, 0.4854, 0.2968, 0.4854, 0.2968, 0.457, 0.2912, 0.445, 0.3308, 0.4717, 0.3418, 0.4717, 0.3418, 0.445, 0.3308, 0.4255, 0.3673, 0.4496, 0.3833, 0.4496, 0.3833, 0.4255, 0.3673, 0.3992, 0.3992, 0.4197, 0.4197, 0.4197, 0.4197, 0.3992, 0.3992, 0.3673, 0.4255, 0.3833, 0.4496, 0.3833, 0.4496, 0.3673, 0.4255, 0.3308, 0.445, 0.3418, 0.4717, 0.3418, 0.4717, 0.3308, 0.445, 0.2912, 0.457, 0.2968, 0.4854, 0.2968, 0.4854, 0.2912, 0.457, 0.25, 0.461, 0.25, 0.49, 0.8587, 0.5326, 0.8587, 0.5326, 0.8587, 0.7174, 0.8587, 0.7174, 0.7663, 0.5326, 0.7663, 0.5326, 0.7977, 0.5326, 0.8587, 0.5326, 0.8587, 0.5326, 0.7663, 0.5326, 0.7663, 0.5326, 0.8587, 0.5326, 0.8587, 0.5326, 0.8587, 0.7174, 0.8587, 0.7174, 0.7663, 0.7174, 0.7663, 0.7174, 0.7663, 0.7174, 0.7663, 0.7174, 0.7663, 0.5326, 0.7663, 0.5326, 0.8587, 0.5326, 0.8587, 0.5326, 0.8587, 0.7174, 0.8587, 0.7174, 0.7663, 0.5326, 0.7663, 0.7174, 0.7977, 0.7174, 0.7977, 0.5326, 0.8587, 0.5326, 0.8587, 0.5326, 0.8125, 0.5326, 0.7663, 0.5326, 0.7663, 0.5326, 0.8587, 0.7174, 0.8587, 0.7174, 0.8587, 0.5326, 0.8587, 0.5326, 0.8125, 0.7174, 0.8125, 0.7174, 0.7663, 0.7174, 0.7663, 0.7174, 0.8125, 0.5326, 0.8125, 0.5326, 0.8587, 0.5326, 0.8587, 0.5326, 0.7663, 0.7174, 0.7663, 0.7174, 0.7663, 0.5326, 0.7663, 0.5326, 0.8587, 0.5326, 0.8587, 0.5326, 0.8587, 0.7174, 0.8587, 0.7174, 0.7663, 0.7174, 0.7663, 0.7174, 0.8125, 0.7174, 0.8587, 0.7174, 0.8587, 0.7174, 0.7663, 0.5326, 0.7663, 0.5326, 0.7663, 0.7174, 0.7663, 0.7174, 0.8587, 0.7174, 0.8587, 0.7174, 0.7977, 0.7174, 0.7663, 0.7174, 0.7663, 0.7174, 0.7977, 0.7174, 0.8587, 0.7174, 0.8587, 0.5326, 0.7977, 0.5326, 0.8125, 0.7174, 0.8125, 0.5326, 0.8587, 0.5326, 0.8587, 0.7174, 0.7663, 0.7174, 0.7663, 0.5326, 0.8125, 0.5326, 0.8125, 0.7174, 0.7663, 0.5326, 0.7663, 0.5326, 0.8125, 0.5326, 0.8125, 0.5326, 0.8587, 0.7174, 0.8587, 0.7174, 0.8125, 0.7174, 0.8125, 0.7174, 0.7663, 0.5326, 0.7663, 0.7174, 0.7663, 0.7174, 0.7663, 0.5326, 0.7663, 0.7174, 0.7663, 0.7174, 0.7663, 0.7174, 0.7663, 0.7174, 0.7663, 0.7174, 0.7663, 0.5326, 0.7663, 0.5326, 0.7663, 0.7174, 0.8587, 0.5326, 0.8587, 0.7174, 0.8587, 0.7174, 0.8587, 0.5326, 0.7663, 0.5326, 0.8587, 0.5326, 0.8587, 0.5326, 0.7977, 0.5326, 0.7663, 0.5326, 0.7663, 0.5326, 0.8587, 0.5326, 0.8587, 0.5326, 0.7663, 0.5326, 0.8587, 0.7174, 0.7663, 0.7174, 0.7663, 0.7174, 0.8587, 0.7174, 0.7663, 0.7174, 0.7663, 0.5326, 0.7663, 0.5326, 0.7663, 0.7174, 0.8587, 0.5326, 0.8587, 0.7174, 0.8587, 0.7174, 0.8587, 0.5326, 0.7663, 0.5326, 0.7977, 0.5326, 0.7977, 0.7174, 0.7663, 0.7174, 0.8587, 0.5326, 0.7663, 0.5326, 0.7663, 0.5326, 0.8125, 0.5326, 0.8587, 0.5326, 0.8587, 0.7174, 0.8587, 0.5326, 0.8587, 0.5326, 0.8587, 0.7174, 0.8125, 0.7174, 0.7663, 0.7174, 0.7663, 0.7174, 0.8125, 0.7174, 0.8125, 0.5326, 0.8587, 0.5326, 0.8587, 0.5326, 0.8125, 0.5326, 0.7663, 0.7174, 0.7663, 0.5326, 0.7663, 0.5326, 0.7663, 0.7174, 0.8587, 0.5326, 0.8587, 0.7174, 0.8587, 0.7174, 0.8587, 0.5326, 0.7663, 0.7174, 0.8587, 0.7174, 0.8587, 0.7174, 0.8125, 0.7174, 0.7663, 0.7174, 0.7663, 0.5326, 0.7663, 0.7174, 0.7663, 0.7174, 0.7663, 0.5326, 0.8587, 0.7174, 0.7663, 0.7174, 0.7663, 0.7174, 0.7977, 0.7174, 0.8587, 0.7174, 0.7977, 0.7174, 0.7977, 0.5326, 0.8587, 0.5326, 0.8587, 0.7174, 0.8125, 0.7174, 0.8587, 0.7174, 0.8587, 0.5326, 0.8125, 0.5326, 0.7663, 0.7174, 0.8125, 0.7174, 0.8125, 0.5326, 0.7663, 0.5326, 0.7663, 0.5326, 0.8125, 0.5326, 0.8125, 0.5326, 0.7663, 0.5326, 0.8587, 0.7174, 0.8125, 0.7174, 0.8125, 0.7174, 0.8587, 0.7174, 0.7663, 0.5326, 0.7663, 0.5326, 0.7663, 0.5326, 0.7663, 0.5326])
me_cylinder_005.materials.append(mat_material)
me_cylinder_005.materials.append(mat_blackmat)
me_cylinder_005.update()

# ---- objects
ob_radio = bpy.data.objects.new('Radio', me_cylinder_005)

# ---- transforms, parenting, visibility, modifiers, constraints
ob_radio.location = (0.0, 0.0, 0.0)

# ---- collection membership
col_collection.objects.link(ob_radio)

# ---- scene / render settings (as saved in the file)
scene.frame_start = 1; scene.frame_end = 250; scene.frame_set(1)
scene.render.engine = 'BLENDER_EEVEE_NEXT'
scene.cycles.sampling_pattern = 'TABULATED_SOBOL'
scene.view_settings.view_transform = 'Filmic'
bpy.context.view_layer.update()

# ---- added for rendering (the .blend has no active camera and no usable light): camera, sun
cam_auto = bpy.data.cameras.new('AutoCamera')
cam_auto.lens = 50.0
cam_auto.sensor_width = 36.0
cam_auto.clip_end = 1000.0
ob_auto_camera = bpy.data.objects.new('AutoCamera', cam_auto)
scene.collection.objects.link(ob_auto_camera)
ob_auto_camera.location = (4.61207, -6.05113, 5.09623)
ob_auto_camera.rotation_euler = (1.09748, -7.21219e-08, 0.694738)
scene.camera = ob_auto_camera
light_auto_sun = bpy.data.lights.new('AutoSun', 'SUN')
light_auto_sun.energy = 3.0
light_auto_sun.angle = 0.0523599
ob_auto_sun = bpy.data.objects.new('AutoSun', light_auto_sun)
scene.collection.objects.link(ob_auto_sun)
ob_auto_sun.rotation_euler = (0.872665, 0.174533, 0.523599)
bpy.context.view_layer.update()
